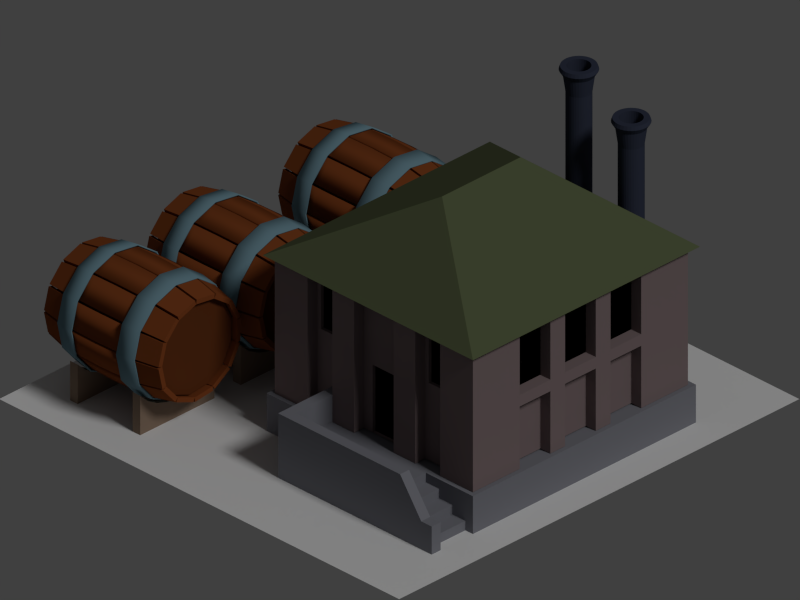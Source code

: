 # Source: distillery.blend  (saved by Blender 2.74.0; exported with 4.5.12 LTS)
import bpy
from mathutils import Matrix  # noqa: F401  (used for matrix-valued properties, if any)

bpy.ops.wm.read_factory_settings(use_empty=True)
scene = bpy.context.scene
scene.name = 'Scene'

# ---- collections
col_collection_1 = bpy.data.collections.new('Collection 1'); scene.collection.children.link(col_collection_1)

# ---- materials (node trees are filled in below, after node groups)
mat_holzbrett = bpy.data.materials.new('Holzbrett')
mat_holzbrett.alpha_threshold = 0.0
mat_holzbrett.use_transparent_shadow = False
mat_holzbrett.diffuse_color = (0.227, 0.05951, 0.01681, 1.0)
mat_holzbrett.specular_color = (0.3931, 0.127, 0.03055)
mat_holzbrett.roughness = 0.5
mat_holzbrett.specular_intensity = 0.6
mat_fasskern = bpy.data.materials.new('Fasskern')
mat_fasskern.alpha_threshold = 0.0
mat_fasskern.use_transparent_shadow = False
mat_fasskern.diffuse_color = (0.1282, 0.03538, 0.01083, 1.0)
mat_fasskern.specular_color = (0.2598, 0.08582, 0.02166)
mat_fasskern.roughness = 0.5
mat_fasskern.specular_intensity = 0.4
mat_metallring = bpy.data.materials.new('Metallring')
mat_metallring.alpha_threshold = 0.0
mat_metallring.use_transparent_shadow = False
mat_metallring.diffuse_color = (0.162, 0.2747, 0.3278, 1.0)
mat_metallring.specular_color = (0.449, 0.5452, 0.6152)
mat_metallring.roughness = 0.5
mat_fass_halterung = bpy.data.materials.new('Fass-Halterung')
mat_fass_halterung.alpha_threshold = 0.0
mat_fass_halterung.use_transparent_shadow = False
mat_fass_halterung.diffuse_color = (0.2579, 0.1834, 0.1324, 1.0)
mat_fass_halterung.roughness = 0.5
mat_fass_halterung.specular_intensity = 0.05
mat_mauer_mit_rohre_drauf = bpy.data.materials.new('Mauer mit Rohre drauf')
mat_mauer_mit_rohre_drauf.alpha_threshold = 0.0
mat_mauer_mit_rohre_drauf.use_transparent_shadow = False
mat_mauer_mit_rohre_drauf.diffuse_color = (0.1012, 0.08926, 0.07906, 1.0)
mat_mauer_mit_rohre_drauf.roughness = 0.5
mat_mauer_mit_rohre_drauf.specular_intensity = 0.4
mat_rohr = bpy.data.materials.new('Rohr')
mat_rohr.alpha_threshold = 0.0
mat_rohr.use_transparent_shadow = False
mat_rohr.diffuse_color = (0.03822, 0.0455, 0.07421, 1.0)
mat_rohr.specular_color = (0.2374, 0.328, 0.7429)
mat_rohr.roughness = 0.5
mat_rohr.specular_intensity = 0.7
mat_geb_udemauer = bpy.data.materials.new('Gebäudemauer')
mat_geb_udemauer.alpha_threshold = 0.0
mat_geb_udemauer.use_transparent_shadow = False
mat_geb_udemauer.diffuse_color = (0.2181, 0.221, 0.2506, 1.0)
mat_geb_udemauer.specular_color = (0.447, 0.447, 0.447)
mat_geb_udemauer.roughness = 0.5
mat_geb_udemauer.specular_intensity = 0.7
mat_geb_udemauer.line_color = (0.0, 0.0, 0.0, 1.0)
mat_geb_ude = bpy.data.materials.new('Gebäude')
mat_geb_ude.alpha_threshold = 0.0
mat_geb_ude.use_transparent_shadow = False
mat_geb_ude.diffuse_color = (0.2292, 0.1729, 0.1758, 1.0)
mat_geb_ude.specular_color = (0.4677, 0.4677, 0.4677)
mat_geb_ude.roughness = 0.5
mat_geb_ude.line_color = (0.0, 0.0, 0.0, 1.0)
mat_dach = bpy.data.materials.new('Dach')
mat_dach.alpha_threshold = 0.0
mat_dach.use_transparent_shadow = False
mat_dach.diffuse_color = (0.1074, 0.1284, 0.06381, 1.0)
mat_dach.specular_color = (0.1616, 0.2369, 0.1358)
mat_dach.roughness = 0.5
mat_dach.specular_intensity = 0.7
mat_darkness = bpy.data.materials.new('Darkness')
mat_darkness.alpha_threshold = 0.0
mat_darkness.use_transparent_shadow = False
mat_darkness.diffuse_color = (0.0, 0.0, 0.0, 1.0)
mat_darkness.specular_color = (0.0, 0.0, 0.0)
mat_darkness.roughness = 0.5
mat_darkness.specular_intensity = 0.0
mat_darkness.line_color = (0.0, 0.0, 0.0, 1.0)
mat_gra = bpy.data.materials.new('Graß')

# ---- material node trees

# ---- world
world_world = bpy.data.worlds.new('World'); scene.world = world_world
world_world.color = (0.05088, 0.05088, 0.05088)
world_world.use_sun_shadow = False
world_world.sun_shadow_jitter_overblur = 0.0
world_world.cycles.sampling_method = 'MANUAL'
world_world.cycles.sample_map_resolution = 256

# ---- cameras
cam_camera = bpy.data.cameras.new('Camera')
cam_camera.type = 'ORTHO'
cam_camera.clip_end = 100.0
cam_camera.lens = 35.0
cam_camera.sensor_width = 32.0
cam_camera.sensor_height = 18.0
cam_camera.ortho_scale = 2.828
cam_camera.dof.focus_distance = 0.0
cam_camera.dof.aperture_fstop = 128.0

# ---- lights
light_lamp = bpy.data.lights.new('Lamp', 'SUN')
light_lamp.transmission_factor = 0.0
light_lamp.cutoff_distance = 30.0
light_lamp.angle = 0.1993
light_lamp.energy = 1.0
light_lamp.shadow_buffer_clip_start = 1.001
light_lamp.shadow_soft_size = 0.1
light_lamp.shadow_cascade_max_distance = 1000.0
light_lamp.cycles.use_multiple_importance_sampling = False

# ---- meshes
me_fass = bpy.data.meshes.new('Fass')
me_fass.from_pydata([(0.9569, -0.1188, 1.161), (0.7904, 0.5556, -0.02441), (0.132, 0.7767, 1.161), (1.135, -0.07114, -0.02441), (-1.618, -0.4824, -1.21), (0.6548, 0.4306, 1.161), (-1.803, -0.486, -0.02441), (-0.5176, 1.023, -0.02441), (-0.4918, 0.8401, 1.161), (0.194, 0.9504, -0.02441), (-1.48, 0.1291, -1.21), (-1.074, 0.6064, -1.21), (-1.074, 0.6064, 1.161), (-1.181, 0.7561, -0.02441), (-1.48, 0.1291, 1.161), (-1.618, -0.4824, 1.161), (-1.645, 0.2117, -0.02441), (-0.5404, 0.9611, -1.329), (-0.5404, 0.9611, 1.28), (-0.5607, 1.096, 0.8451), (-0.567, 1.149, 0.4103), (-0.5677, 1.165, -0.02441), (-0.567, 1.149, -0.4591), (-0.5607, 1.096, -0.8939), (-1.122, 0.7275, -1.329), (-1.122, 0.7275, 1.28), (-1.201, 0.8389, 0.8451), (-1.233, 0.8813, 0.4103), (-1.243, 0.8933, -0.02441), (-1.233, 0.8813, -0.4591), (-1.201, 0.8389, -0.8939), (-0.4918, 0.8401, -1.329), (-0.4918, 0.8401, 1.28), (-0.5412, 0.9632, 0.8451), (-0.5603, 1.011, 0.4103), (-0.566, 1.025, -0.02441), (-0.5603, 1.011, -0.4591), (-0.5412, 0.9632, -0.8939), (-1.074, 0.6064, -1.329), (-1.074, 0.6064, 1.28), (-1.123, 0.7295, 0.8451), (-1.142, 0.7771, 0.4103), (-1.148, 0.7911, -0.02441), (-1.142, 0.7771, -0.4591), (-1.123, 0.7295, -0.8939), (-1.581, 0.2152, -0.8939), (-1.62, 0.2484, -0.4591), (-1.632, 0.2582, -0.02441), (-1.62, 0.2484, 0.4103), (-1.581, 0.2152, 0.8451), (-1.48, 0.1291, 1.28), (-1.48, 0.1291, -1.329), (-1.175, 0.6925, -0.8939), (-1.214, 0.7257, -0.4591), (-1.225, 0.7355, -0.02441), (-1.214, 0.7257, 0.4103), (-1.175, 0.6925, 0.8451), (-1.074, 0.6064, 1.28), (-1.074, 0.6064, -1.329), (-1.701, 0.2759, -0.8939), (-1.749, 0.2986, -0.4591), (-1.764, 0.3043, -0.02441), (-1.749, 0.2986, 0.4103), (-1.701, 0.2759, 0.8451), (-1.579, 0.2137, 1.28), (-1.579, 0.2137, -1.329), (-1.254, 0.8009, -0.8939), (-1.284, 0.8446, -0.4591), (-1.292, 0.8585, -0.02441), (-1.284, 0.8446, 0.4103), (-1.254, 0.8009, 0.8451), (-1.173, 0.691, 1.28), (-1.173, 0.691, -1.329), (-1.607, 0.1579, -1.329), (-1.607, 0.1579, 1.28), (-1.73, 0.2177, 0.8451), (-1.777, 0.2424, 0.4103), (-1.79, 0.251, -0.02441), (-1.777, 0.2424, -0.4591), (-1.73, 0.2177, -0.8939), (-1.745, -0.4537, -1.329), (-1.745, -0.4537, 1.28), (-1.882, -0.455, 0.8451), (-1.935, -0.4572, 0.4103), (-1.951, -0.4591, -0.02441), (-1.935, -0.4572, -0.4591), (-1.882, -0.455, -0.8939), (-1.48, 0.1291, -1.329), (-1.48, 0.1291, 1.28), (-1.61, 0.1584, 0.8451), (-1.659, 0.1697, 0.4103), (-1.674, 0.173, -0.02441), (-1.659, 0.1697, -0.4591), (-1.61, 0.1584, -0.8939), (-1.618, -0.4824, -1.329), (-1.618, -0.4824, 1.28), (-1.748, -0.4532, 0.8451), (-1.798, -0.4419, 0.4103), (-1.812, -0.4386, -0.02441), (-1.798, -0.4419, -0.4591), (-1.748, -0.4532, -0.8939), (-1.585, -1.122, -0.8939), (-1.634, -1.136, -0.4591), (-1.649, -1.14, -0.02441), (-1.634, -1.136, 0.4103), (-1.585, -1.122, 0.8451), (-1.456, -1.088, 1.28), (-1.456, -1.088, -1.329), (-1.746, -0.5167, -0.8939), (-1.796, -0.5299, -0.4591), (-1.811, -0.5338, -0.02441), (-1.796, -0.5299, 0.4103), (-1.746, -0.5167, 0.8451), (-1.618, -0.4824, 1.28), (-1.618, -0.4824, -1.329), (-1.702, -1.186, -0.8939), (-1.748, -1.213, -0.4591), (-1.762, -1.222, -0.02441), (-1.748, -1.213, 0.4103), (-1.702, -1.186, 0.8451), (-1.582, -1.122, 1.28), (-1.582, -1.122, -1.329), (-1.881, -0.52, -0.8939), (-1.934, -0.5199, -0.4591), (-1.95, -0.5186, -0.02441), (-1.934, -0.5199, 0.4103), (-1.881, -0.52, 0.8451), (-1.744, -0.5161, 1.28), (-1.744, -0.5161, -1.329), (-1.129, -1.639, -0.8939), (-1.167, -1.674, -0.4591), (-1.178, -1.684, -0.02441), (-1.167, -1.674, 0.4103), (-1.129, -1.639, 0.8451), (-1.032, -1.549, 1.28), (-1.032, -1.549, -1.329), (-1.554, -1.178, -0.8939), (-1.592, -1.213, -0.4591), (-1.603, -1.223, -0.02441), (-1.592, -1.213, 0.4103), (-1.554, -1.178, 0.8451), (-1.456, -1.088, 1.28), (-1.456, -1.088, -1.329), (-1.204, -1.751, -0.8939), (-1.232, -1.795, -0.4591), (-1.24, -1.81, -0.02441), (-1.232, -1.795, 0.4103), (-1.204, -1.751, 0.8451), (-1.128, -1.638, 1.28), (-1.128, -1.638, -1.329), (-1.671, -1.243, -0.8939), (-1.718, -1.268, -0.4591), (-1.733, -1.274, -0.02441), (-1.718, -1.268, 0.4103), (-1.671, -1.243, 0.8451), (-1.552, -1.176, 1.28), (-1.552, -1.176, -1.329), (-0.4918, 0.8401, -1.21), (0.9691, -0.7456, 1.161), (0.1796, -1.672, 1.161), (-1.618, -1.177, -0.02441), (0.6548, 0.4306, -1.21), (0.6886, -1.306, 1.161), (-1.133, -1.703, -0.02441), (-0.4412, -1.76, 1.161), (-0.4598, -1.944, -0.02441), (-1.032, -1.549, 1.161), (0.2484, -1.844, -0.02441), (0.132, 0.7767, -1.21), (0.9569, -0.1188, -1.21), (1.149, -0.7862, -0.02441), (-1.456, -1.088, 1.161), (0.9691, -0.7456, -1.21), (0.1796, -1.672, -1.21), (0.6886, -1.306, -1.21), (-0.4412, -1.76, -1.21), (0.829, -1.426, -0.02441), (-1.032, -1.549, -1.21), (-1.456, -1.088, -1.21), (0.2558, -1.778, -1.329), (0.2558, -1.778, 1.28), (0.3078, -1.904, 0.8451), (0.3266, -1.954, 0.4103), (0.331, -1.969, -0.02441), (0.3266, -1.954, -0.4591), (0.3078, -1.904, -0.8939), (0.7648, -1.412, -1.329), (0.7648, -1.412, 1.28), (0.8677, -1.502, 0.8451), (0.9088, -1.535, 0.4103), (0.922, -1.544, -0.02441), (0.9088, -1.535, -0.4591), (0.8677, -1.502, -0.8939), (0.1796, -1.672, -1.329), (0.1796, -1.672, 1.28), (0.2571, -1.78, 0.8451), (0.287, -1.822, 0.4103), (0.2959, -1.834, -0.02441), (0.287, -1.822, -0.4591), (0.2571, -1.78, -0.8939), (0.6886, -1.306, -1.329), (0.6886, -1.306, 1.28), (0.7661, -1.414, 0.8451), (0.796, -1.456, 0.4103), (0.8048, -1.468, -0.02441), (0.796, -1.456, -0.4591), (0.7661, -1.414, -0.8939), (-0.4229, -1.889, -1.329), (-0.4229, -1.889, 1.28), (-0.4354, -2.025, 0.8451), (-0.4419, -2.078, 0.4103), (-0.4451, -2.093, -0.02441), (-0.4419, -2.078, -0.4591), (-0.4354, -2.025, -0.8939), (0.1979, -1.802, -1.329), (0.1979, -1.802, 1.28), (0.2475, -1.929, 0.8451), (0.2683, -1.977, 0.4103), (0.2758, -1.992, -0.02441), (0.2683, -1.977, -0.4591), (0.2475, -1.929, -0.8939), (-0.4412, -1.76, -1.329), (-0.4412, -1.76, 1.28), (-0.4226, -1.891, 0.8451), (-0.4154, -1.942, 0.4103), (-0.4133, -1.957, -0.02441), (-0.4154, -1.942, -0.4591), (-0.4226, -1.891, -0.8939), (0.1797, -1.672, -1.329), (0.1797, -1.672, 1.28), (0.1982, -1.804, 0.8451), (0.2054, -1.855, 0.4103), (0.2075, -1.869, -0.02441), (0.2054, -1.855, -0.4591), (0.1982, -1.804, -0.8939), (-0.4858, -1.885, -0.8939), (-0.503, -1.933, -0.4591), (-0.5081, -1.948, -0.02441), (-0.503, -1.933, 0.4103), (-0.4858, -1.885, 0.8451), (-0.4411, -1.76, 1.28), (-0.4411, -1.76, -1.329), (-1.076, -1.674, -0.8939), (-1.093, -1.722, -0.4591), (-1.099, -1.737, -0.02441), (-1.093, -1.722, 0.4103), (-1.076, -1.674, 0.8451), (-1.032, -1.549, 1.28), (-1.032, -1.549, -1.329), (-0.5001, -2.018, -0.8939), (-0.5043, -2.071, -0.4591), (-0.5044, -2.087, -0.02441), (-0.5043, -2.071, 0.4103), (-0.5001, -2.018, 0.8451), (-0.485, -1.883, 1.28), (-0.485, -1.883, -1.329), (-1.15, -1.786, -0.8939), (-1.18, -1.83, -0.4591), (-1.19, -1.842, -0.02441), (-1.18, -1.83, 0.4103), (-1.15, -1.786, 0.8451), (-1.075, -1.672, 1.28), (-1.075, -1.672, -1.329), (1.088, -0.8049, -0.8939), (1.134, -0.8278, -0.4591), (1.147, -0.8346, -0.02441), (1.134, -0.8278, 0.4103), (1.088, -0.8049, 0.8451), (0.9691, -0.7456, 1.28), (0.9691, -0.7456, -1.329), (0.8072, -1.366, -0.8939), (0.8531, -1.389, -0.4591), (0.8666, -1.395, -0.02441), (0.8531, -1.389, 0.4103), (0.8072, -1.366, 0.8451), (0.6886, -1.306, 1.28), (0.6886, -1.306, -1.329), (1.218, -0.8352, -0.8939), (1.27, -0.8458, -0.4591), (1.286, -0.8478, -0.02441), (1.27, -0.8458, 0.4103), (1.218, -0.8352, 0.8451), (1.086, -0.8039, 1.28), (1.086, -0.8039, -1.329), (0.9099, -1.452, -0.8939), (0.9495, -1.487, -0.4591), (0.9606, -1.499, -0.02441), (0.9495, -1.487, 0.4103), (0.9099, -1.452, 0.8451), (0.8052, -1.365, 1.28), (0.8052, -1.365, -1.329), (1.099, -0.743, -1.329), (1.099, -0.743, 1.28), (1.233, -0.7718, 0.8451), (1.284, -0.7846, 0.4103), (1.299, -0.7897, -0.02441), (1.284, -0.7846, -0.4591), (1.233, -0.7718, -0.8939), (1.087, -0.1162, -1.329), (1.087, -0.1162, 1.28), (1.219, -0.08226, 0.8451), (1.27, -0.06747, 0.4103), (1.285, -0.0618, -0.02441), (1.27, -0.06747, -0.4591), (1.219, -0.08226, -0.8939), (0.9691, -0.7456, -1.329), (0.9691, -0.7456, 1.28), (1.102, -0.743, 0.8451), (1.153, -0.742, 0.4103), (1.168, -0.7417, -0.02441), (1.153, -0.742, -0.4591), (1.102, -0.743, -0.8939), (0.9569, -0.1187, -1.329), (0.9569, -0.1187, 1.28), (1.09, -0.1161, 0.8451), (1.141, -0.1151, 0.4103), (1.156, -0.1148, -0.02441), (1.141, -0.1151, -0.4591), (1.09, -0.1161, -0.8939), (0.771, 0.4946, -0.8939), (0.8159, 0.5193, -0.4591), (0.8292, 0.5265, -0.02441), (0.8159, 0.5193, 0.4103), (0.771, 0.4946, 0.8451), (0.6548, 0.4306, 1.28), (0.6548, 0.4306, -1.329), (1.073, -0.05481, -0.8939), (1.118, -0.03012, -0.4591), (1.131, -0.02283, -0.02441), (1.118, -0.03012, 0.4103), (1.073, -0.05481, 0.8451), (0.9569, -0.1187, 1.28), (0.9569, -0.1187, -1.329), (0.8702, 0.5849, -0.8939), (0.9084, 0.6217, -0.4591), (0.9191, 0.6337, -0.02441), (0.9084, 0.6217, 0.4103), (0.8702, 0.5849, 0.8451), (0.7691, 0.4935, 1.28), (0.7691, 0.4935, -1.329), (1.203, -0.01943, -0.8939), (1.254, -0.006832, -0.4591), (1.27, -0.004256, -0.02441), (1.254, -0.006832, 0.4103), (1.203, -0.01943, 0.8451), (1.071, -0.05589, 1.28), (1.071, -0.05589, -1.329), (0.2052, 0.8873, -0.8939), (0.2335, 0.93, -0.4591), (0.2418, 0.9426, -0.02441), (0.2335, 0.93, 0.4103), (0.2052, 0.8873, 0.8451), (0.132, 0.7767, 1.28), (0.132, 0.7767, -1.329), (0.728, 0.5413, -0.8939), (0.7563, 0.584, -0.4591), (0.7646, 0.5966, -0.02441), (0.7563, 0.584, 0.4103), (0.728, 0.5413, 0.8451), (0.6548, 0.4306, 1.28), (0.6548, 0.4306, -1.329), (0.251, 1.013, -0.8939), (0.2678, 1.064, -0.4591), (0.2717, 1.079, -0.02441), (0.2678, 1.064, 0.4103), (0.251, 1.013, 0.8451), (0.2039, 0.8854, 1.28), (0.2039, 0.8854, -1.329), (0.8261, 0.6327, -0.8939), (0.8659, 0.6678, -0.4591), (0.8787, 0.6775, -0.02441), (0.8659, 0.6678, 0.4103), (0.8261, 0.6327, 0.8451), (0.7268, 0.5394, 1.28), (0.7268, 0.5394, -1.329), (-0.5504, 1.098, -0.8889), (0.2382, 1.135, 0.4864), (-1.249, 0.8153, -0.8898), (0.9151, 0.69, 0.4856), (-1.736, 0.2403, -0.8906), (1.307, -0.01892, 0.4852), (-1.9, -0.4952, -0.891), (1.325, -0.829, 0.4854), (-1.704, -1.223, -0.8909), (0.9649, -1.555, 0.486), (-1.191, -1.776, -0.8903), (0.3084, -2.03, 0.487), (-0.481, -2.027, -0.8895), (-0.4935, -2.145, 0.4881), (0.2649, -1.92, -0.8885), (-1.257, -1.875, 0.489), (0.8754, -1.478, -0.8876), (-1.808, -1.28, 0.4896), (1.211, -0.803, -0.887), (-2.019, -0.498, 0.4897), (1.194, -0.04965, -0.8868), (-1.843, 0.2928, 0.4893), (0.8291, 0.6097, -0.8872), (-1.319, 0.9111, 0.4885), (0.1995, 1.024, -0.8879), (-0.5681, 1.215, 0.4874), (-0.5621, 1.173, -0.5332), (0.213, 1.062, 0.8491), (-1.294, 0.8768, -0.5342), (0.8587, 0.6371, 0.8483), (-1.805, 0.274, -0.535), (1.233, -0.03911, 0.848), (-1.977, -0.497, -0.5354), (1.25, -0.8118, 0.8481), (-1.771, -1.26, -0.5353), (0.9062, -1.504, 0.8487), (-1.234, -1.839, -0.5347), (0.28, -1.957, 0.8497), (-0.4894, -2.103, -0.5338), (-0.485, -2.067, 0.8507), (0.2926, -1.99, -0.5328), (-1.214, -1.809, 0.8516), (0.9326, -1.527, -0.5318), (-1.739, -1.242, 0.8521), (1.284, -0.8198, -0.5312), (-1.94, -0.4961, 0.8522), (1.267, -0.02995, -0.531), (-1.772, 0.2583, 0.8519), (0.884, 0.6612, -0.5314), (-1.273, 0.848, 0.8511), (0.2241, 1.095, -0.5322), (-0.5561, 1.138, 0.8501), (-0.5561, 1.138, -0.8958), (0.2241, 1.095, 0.4864), (-1.273, 0.848, -0.8968), (0.884, 0.6612, 0.4856), (-1.772, 0.2583, -0.8976), (1.267, -0.02995, 0.4853), (-1.94, -0.4961, -0.898), (1.284, -0.8198, 0.4854), (-1.739, -1.242, -0.8979), (0.9326, -1.527, 0.486), (-1.214, -1.809, -0.8973), (0.2926, -1.99, 0.487), (-0.485, -2.067, -0.8964), (-0.4894, -2.103, 0.488), (0.28, -1.957, -0.8954), (-1.234, -1.839, 0.489), (0.9062, -1.504, -0.8945), (-1.771, -1.26, 0.4895), (1.25, -0.8118, -0.8939), (-1.977, -0.497, 0.4896), (1.233, -0.03911, -0.8937), (-1.805, 0.274, 0.4892), (0.8587, 0.6371, -0.8941), (-1.294, 0.8768, 0.4884), (0.213, 1.062, -0.8948), (-0.5621, 1.173, 0.4874), (-0.5681, 1.215, -0.5332), (0.1995, 1.024, 0.8421), (-1.319, 0.9111, -0.5342), (0.8291, 0.6097, 0.8414), (-1.843, 0.2928, -0.535), (1.194, -0.04965, 0.8411), (-2.019, -0.498, -0.5355), (1.211, -0.803, 0.8412), (-1.808, -1.28, -0.5354), (0.8754, -1.478, 0.8418), (-1.257, -1.875, -0.5348), (0.2649, -1.92, 0.8427), (-0.4935, -2.145, -0.5338), (-0.481, -2.027, 0.8437), (0.3084, -2.03, -0.5327), (-1.191, -1.776, 0.8446), (0.9649, -1.555, -0.5318), (-1.704, -1.223, 0.8451), (1.325, -0.829, -0.5311), (-1.9, -0.4952, 0.8452), (1.307, -0.01892, -0.531), (-1.736, 0.2403, 0.8448), (0.9151, 0.69, -0.5313), (-1.249, 0.8153, 0.8441), (0.2382, 1.135, -0.5321), (-0.5504, 1.098, 0.8431), (0.1415, 0.9145, -1.329), (0.1415, 0.9145, 1.28), (0.1861, 1.043, 0.8451), (0.205, 1.093, 0.4103), (0.2119, 1.107, -0.02441), (0.205, 1.093, -0.4591), (0.1861, 1.043, -0.8939), (-0.4823, 0.9779, -1.329), (-0.4823, 0.9779, 1.28), (-0.5001, 1.113, 0.8451), (-0.5086, 1.165, 0.4103), (-0.5124, 1.181, -0.02441), (-0.5086, 1.165, -0.4591), (-0.5001, 1.113, -0.8939), (0.1283, 0.7848, -1.329), (0.1283, 0.7848, 1.28), (0.1417, 0.9167, 0.8451), (0.1469, 0.9677, 0.4103), (0.1484, 0.9828, -0.02441), (0.1469, 0.9677, -0.4591), (0.1417, 0.9167, -0.8939), (-0.4955, 0.8482, -1.329), (-0.4955, 0.8482, 1.28), (-0.4821, 0.9802, 0.8451), (-0.4769, 1.031, 0.4103), (-0.4754, 1.046, -0.02441), (-0.4769, 1.031, -0.4591), (-0.4821, 0.9802, -0.8939), (0.02824, 1.208, 0.6027), (0.3692, 1.098, 0.6027), (0.6835, 0.9211, 0.6027), (0.959, 0.6536, 0.6027), (-1.612, 1.769, 0.7752), (0.959, 1.769, 0.7752), (0.959, 1.769, -0.6484), (-1.612, 1.769, -0.6484), (0.959, 0.6536, -0.8209), (0.6835, 0.9211, -0.8209), (0.3692, 1.098, -0.8209), (0.02824, 1.208, -0.8209), (-0.3264, 1.244, -0.8209), (-0.681, 1.208, -0.8209), (-1.022, 1.098, -0.8209), (-1.336, 0.9211, -0.8209), (-1.612, 0.6536, -0.8209), (-1.612, 0.6536, -0.6484), (-1.336, 0.9211, -0.6484), (-1.022, 1.098, -0.6484), (-0.681, 1.208, -0.6484), (-0.3264, 1.244, -0.6484), (0.02824, 1.208, -0.6484), (0.3692, 1.098, -0.6484), (0.6835, 0.9211, -0.6484), (0.959, 0.6536, -0.6484), (-1.612, 1.769, -0.8209), (0.959, 1.769, -0.8209), (-0.3264, 1.244, 0.6027), (-0.681, 1.208, 0.6027), (-1.022, 1.098, 0.6027), (-1.336, 0.9211, 0.6027), (-1.612, 0.6536, 0.6027), (-1.612, 0.6536, 0.7752), (-1.336, 0.9211, 0.7752), (-1.022, 1.098, 0.7752), (-0.681, 1.208, 0.7752), (-0.3264, 1.244, 0.7752), (0.02824, 1.208, 0.7752), (0.3692, 1.098, 0.7752), (0.6835, 0.9211, 0.7752), (0.959, 0.6536, 0.7752), (-1.612, 1.769, 0.6027), (0.959, 1.769, 0.6027)], [], [(22, 29, 30, 23), (20, 27, 28, 21), (18, 25, 26, 19), (35, 36, 43, 42), (33, 34, 41, 40), (37, 31, 38, 44), (21, 28, 29, 22), (19, 26, 27, 20), (23, 30, 24, 17), (36, 37, 44, 43), (34, 35, 42, 41), (32, 33, 40, 39), (53, 52, 45, 46), (55, 54, 47, 48), (57, 56, 49, 50), (63, 64, 50, 49), (68, 67, 53, 54), (71, 70, 56, 57), (59, 60, 46, 45), (60, 61, 47, 46), (61, 62, 48, 47), (62, 63, 49, 48), (70, 69, 55, 56), (67, 66, 52, 53), (54, 53, 46, 47), (56, 55, 48, 49), (52, 58, 51, 45), (65, 59, 45, 51), (69, 68, 54, 55), (66, 72, 58, 52), (64, 71, 57, 50), (72, 65, 51, 58), (78, 85, 86, 79), (76, 83, 84, 77), (74, 81, 82, 75), (91, 92, 99, 98), (89, 90, 97, 96), (93, 87, 94, 100), (77, 84, 85, 78), (75, 82, 83, 76), (79, 86, 80, 73), (92, 93, 100, 99), (90, 91, 98, 97), (88, 89, 96, 95), (109, 108, 101, 102), (111, 110, 103, 104), (113, 112, 105, 106), (119, 120, 106, 105), (124, 123, 109, 110), (127, 126, 112, 113), (115, 116, 102, 101), (116, 117, 103, 102), (117, 118, 104, 103), (118, 119, 105, 104), (126, 125, 111, 112), (123, 122, 108, 109), (110, 109, 102, 103), (112, 111, 104, 105), (108, 114, 107, 101), (121, 115, 101, 107), (125, 124, 110, 111), (122, 128, 114, 108), (120, 127, 113, 106), (128, 121, 107, 114), (137, 136, 129, 130), (139, 138, 131, 132), (141, 140, 133, 134), (147, 148, 134, 133), (152, 151, 137, 138), (155, 154, 140, 141), (143, 144, 130, 129), (144, 145, 131, 130), (145, 146, 132, 131), (146, 147, 133, 132), (154, 153, 139, 140), (151, 150, 136, 137), (138, 137, 130, 131), (140, 139, 132, 133), (136, 142, 135, 129), (149, 143, 129, 135), (153, 152, 138, 139), (150, 156, 142, 136), (148, 155, 141, 134), (156, 149, 135, 142), (159, 167, 176, 162), (176, 167, 173, 174), (170, 176, 174, 172), (3, 170, 172, 169), (1, 3, 169, 161), (9, 1, 161, 168), (7, 9, 168, 157), (13, 7, 157, 11), (16, 13, 11, 10), (10, 4, 6, 16), (178, 160, 6, 4), (163, 160, 178, 177), (171, 160, 163, 166), (165, 163, 177, 175), (167, 165, 175, 173), (164, 165, 167, 159), (166, 163, 165, 164), (170, 158, 162, 176), (3, 0, 158, 170), (0, 3, 1, 5), (5, 1, 9, 2), (7, 8, 2, 9), (8, 7, 13, 12), (14, 12, 13, 16), (6, 15, 14, 16), (171, 15, 6, 160), (164, 159, 162, 158, 0, 5, 2, 8, 12, 14, 15, 171, 166), (175, 177, 178, 4, 10, 11, 157, 168, 161, 169, 172, 174, 173), (184, 191, 192, 185), (182, 189, 190, 183), (180, 187, 188, 181), (197, 198, 205, 204), (195, 196, 203, 202), (199, 193, 200, 206), (183, 190, 191, 184), (181, 188, 189, 182), (185, 192, 186, 179), (198, 199, 206, 205), (196, 197, 204, 203), (194, 195, 202, 201), (212, 219, 220, 213), (210, 217, 218, 211), (208, 215, 216, 209), (225, 226, 233, 232), (223, 224, 231, 230), (227, 221, 228, 234), (211, 218, 219, 212), (209, 216, 217, 210), (213, 220, 214, 207), (226, 227, 234, 233), (224, 225, 232, 231), (222, 223, 230, 229), (243, 242, 235, 236), (247, 246, 239, 240), (258, 257, 243, 244), (257, 256, 242, 243), (249, 250, 236, 235), (250, 251, 237, 236), (251, 252, 238, 237), (252, 253, 239, 238), (242, 248, 241, 235), (259, 258, 244, 245), (260, 259, 245, 246), (262, 255, 241, 248), (245, 244, 237, 238), (253, 254, 240, 239), (261, 260, 246, 247), (254, 261, 247, 240), (244, 243, 236, 237), (246, 245, 238, 239), (255, 249, 235, 241), (256, 262, 248, 242), (271, 270, 263, 264), (273, 272, 265, 266), (275, 274, 267, 268), (281, 282, 268, 267), (286, 285, 271, 272), (289, 288, 274, 275), (277, 278, 264, 263), (278, 279, 265, 264), (279, 280, 266, 265), (280, 281, 267, 266), (288, 287, 273, 274), (285, 284, 270, 271), (272, 271, 264, 265), (274, 273, 266, 267), (270, 276, 269, 263), (283, 277, 263, 269), (287, 286, 272, 273), (284, 290, 276, 270), (282, 289, 275, 268), (290, 283, 269, 276), (296, 303, 304, 297), (294, 301, 302, 295), (292, 299, 300, 293), (309, 310, 317, 316), (307, 308, 315, 314), (311, 305, 312, 318), (295, 302, 303, 296), (293, 300, 301, 294), (297, 304, 298, 291), (310, 311, 318, 317), (308, 309, 316, 315), (306, 307, 314, 313), (327, 326, 319, 320), (329, 328, 321, 322), (331, 330, 323, 324), (337, 338, 324, 323), (342, 341, 327, 328), (345, 344, 330, 331), (333, 334, 320, 319), (334, 335, 321, 320), (335, 336, 322, 321), (336, 337, 323, 322), (344, 343, 329, 330), (341, 340, 326, 327), (22, 23, 37, 36), (19, 20, 34, 33), (328, 327, 320, 321), (330, 329, 322, 323), (326, 332, 325, 319), (339, 333, 319, 325), (343, 342, 328, 329), (340, 346, 332, 326), (18, 19, 33, 32), (21, 22, 36, 35), (26, 25, 39, 40), (17, 24, 38, 31), (23, 17, 31, 37), (20, 21, 35, 34), (338, 345, 331, 324), (346, 339, 325, 332), (24, 30, 44, 38), (30, 29, 43, 44), (29, 28, 42, 43), (28, 27, 41, 42), (27, 26, 40, 41), (25, 18, 32, 39), (355, 354, 347, 348), (357, 356, 349, 350), (359, 358, 351, 352), (365, 366, 352, 351), (370, 369, 355, 356), (373, 372, 358, 359), (361, 362, 348, 347), (362, 363, 349, 348), (363, 364, 350, 349), (364, 365, 351, 350), (372, 371, 357, 358), (369, 368, 354, 355), (356, 355, 348, 349), (358, 357, 350, 351), (354, 360, 353, 347), (367, 361, 347, 353), (371, 370, 356, 357), (368, 374, 360, 354), (366, 373, 359, 352), (374, 367, 353, 360), (378, 380, 406, 404), (388, 390, 416, 414), (398, 400, 426, 424), (376, 378, 404, 402), (386, 388, 414, 412), (396, 398, 424, 422), (384, 386, 412, 410), (394, 396, 422, 420), (382, 384, 410, 408), (392, 394, 420, 418), (380, 382, 408, 406), (390, 392, 418, 416), (453, 477, 451, 427), (452, 478, 454, 428), (473, 475, 423, 421), (431, 429, 377, 379), (445, 443, 391, 393), (439, 437, 385, 387), (459, 461, 409, 407), (447, 445, 393, 395), (467, 469, 417, 415), (453, 455, 403, 401), (475, 477, 425, 423), (461, 463, 411, 409), (433, 431, 379, 381), (456, 458, 432, 430), (440, 466, 468, 442), (476, 478, 452, 450), (454, 456, 430, 428), (438, 464, 466, 440), (474, 476, 450, 448), (436, 462, 464, 438), (472, 474, 448, 446), (434, 460, 462, 436), (470, 472, 446, 444), (432, 458, 460, 434), (468, 470, 444, 442), (477, 453, 401, 425), (386, 438, 440, 388), (449, 447, 395, 397), (427, 451, 399, 375), (469, 471, 419, 417), (435, 433, 381, 383), (441, 439, 387, 389), (455, 457, 405, 403), (443, 441, 389, 391), (463, 465, 413, 411), (437, 435, 383, 385), (459, 407, 405, 457), (451, 449, 397, 399), (471, 473, 421, 419), (424, 426, 478, 476), (402, 404, 456, 454), (382, 380, 432, 434), (416, 418, 470, 468), (394, 446, 448, 396), (410, 412, 464, 462), (390, 388, 440, 442), (418, 420, 472, 470), (467, 415, 413, 465), (385, 383, 409, 411), (421, 395, 393, 419), (398, 396, 448, 450), (426, 402, 454, 478), (381, 379, 405, 407), (417, 391, 389, 415), (404, 406, 458, 456), (384, 382, 434, 436), (376, 400, 452, 428), (379, 377, 403, 405), (415, 389, 387, 413), (412, 414, 466, 464), (392, 390, 442, 444), (420, 422, 474, 472), (377, 375, 401, 403), (413, 387, 385, 411), (400, 398, 450, 452), (378, 376, 428, 430), (401, 375, 399, 425), (406, 408, 460, 458), (463, 461, 435, 437), (386, 384, 436, 438), (414, 416, 468, 466), (473, 471, 445, 447), (461, 459, 433, 435), (471, 469, 443, 445), (394, 392, 444, 446), (422, 424, 476, 474), (459, 457, 431, 433), (469, 467, 441, 443), (380, 378, 430, 432), (397, 395, 421, 423), (408, 410, 462, 460), (457, 455, 429, 431), (467, 465, 439, 441), (475, 473, 447, 449), (477, 475, 449, 451), (429, 427, 375, 377), (399, 397, 423, 425), (455, 453, 427, 429), (383, 381, 407, 409), (419, 393, 391, 417), (465, 463, 437, 439), (400, 376, 402, 426), (341, 334, 333, 340), (342, 335, 334, 341), (343, 336, 335, 342), (344, 337, 336, 343), (345, 338, 337, 344), (340, 333, 339, 346), (67, 60, 59, 66), (68, 61, 60, 67), (69, 62, 61, 68), (70, 63, 62, 69), (71, 64, 63, 70), (66, 59, 65, 72), (81, 74, 88, 95), (83, 82, 96, 97), (84, 83, 97, 98), (85, 84, 98, 99), (86, 85, 99, 100), (80, 86, 100, 94), (76, 77, 91, 90), (79, 73, 87, 93), (73, 80, 94, 87), (82, 81, 95, 96), (77, 78, 92, 91), (74, 75, 89, 88), (75, 76, 90, 89), (78, 79, 93, 92), (123, 116, 115, 122), (124, 117, 116, 123), (125, 118, 117, 124), (126, 119, 118, 125), (127, 120, 119, 126), (122, 115, 121, 128), (151, 144, 143, 150), (152, 145, 144, 151), (153, 146, 145, 152), (154, 147, 146, 153), (155, 148, 147, 154), (150, 143, 149, 156), (187, 180, 194, 201), (189, 188, 202, 203), (190, 189, 203, 204), (191, 190, 204, 205), (192, 191, 205, 206), (186, 192, 206, 200), (182, 183, 197, 196), (185, 179, 193, 199), (179, 186, 200, 193), (188, 187, 201, 202), (183, 184, 198, 197), (180, 181, 195, 194), (181, 182, 196, 195), (184, 185, 199, 198), (215, 208, 222, 229), (217, 216, 230, 231), (218, 217, 231, 232), (219, 218, 232, 233), (220, 219, 233, 234), (214, 220, 234, 228), (210, 211, 225, 224), (213, 207, 221, 227), (207, 214, 228, 221), (216, 215, 229, 230), (211, 212, 226, 225), (208, 209, 223, 222), (209, 210, 224, 223), (212, 213, 227, 226), (258, 251, 250, 257), (260, 253, 252, 259), (256, 249, 255, 262), (257, 250, 249, 256), (259, 252, 251, 258), (261, 254, 253, 260), (285, 278, 277, 284), (286, 279, 278, 285), (287, 280, 279, 286), (288, 281, 280, 287), (289, 282, 281, 288), (284, 277, 283, 290), (299, 292, 306, 313), (301, 300, 314, 315), (302, 301, 315, 316), (303, 302, 316, 317), (304, 303, 317, 318), (298, 304, 318, 312), (294, 295, 309, 308), (297, 291, 305, 311), (291, 298, 312, 305), (300, 299, 313, 314), (295, 296, 310, 309), (292, 293, 307, 306), (293, 294, 308, 307), (296, 297, 311, 310), (369, 362, 361, 368), (370, 363, 362, 369), (371, 364, 363, 370), (372, 365, 364, 371), (373, 366, 365, 372), (368, 361, 367, 374), (485, 479, 493, 499), (485, 492, 486, 479), (498, 499, 506, 505), (499, 493, 500, 506), (479, 486, 500, 493), (494, 495, 502, 501), (495, 496, 503, 502), (481, 488, 489, 482), (483, 484, 498, 497), (482, 483, 497, 496), (492, 491, 505, 506), (486, 492, 506, 500), (490, 489, 503, 504), (482, 489, 490, 483), (480, 487, 488, 481), (483, 490, 491, 484), (484, 491, 492, 485), (496, 497, 504, 503), (489, 488, 502, 503), (497, 498, 505, 504), (488, 487, 501, 502), (487, 480, 494, 501), (480, 481, 495, 494), (484, 485, 499, 498), (491, 490, 504, 505), (481, 482, 496, 495), (516, 517, 518, 519, 520, 521, 522, 523, 533, 534, 515), (531, 532, 513, 514, 524, 525, 526, 527, 528, 529, 530), (534, 513, 532, 515), (523, 524, 514, 533), (533, 514, 513, 534), (522, 523, 524, 525), (521, 522, 525, 526), (520, 521, 526, 527), (519, 520, 527, 528), (518, 519, 528, 529), (517, 518, 529, 530), (516, 517, 530, 531), (515, 516, 531, 532), (509, 508, 507, 535, 536, 537, 538, 539, 549, 550, 510), (547, 548, 512, 511, 540, 541, 542, 543, 544, 545, 546), (550, 512, 548, 510), (539, 540, 511, 549), (549, 511, 512, 550), (538, 539, 540, 541), (537, 538, 541, 542), (536, 537, 542, 543), (535, 536, 543, 544), (507, 535, 544, 545), (508, 507, 545, 546), (509, 508, 546, 547), (510, 509, 547, 548)])
me_fass.polygons.foreach_set('use_smooth', [1, 1, 0, 1, 1, 0, 1, 1, 0, 1, 1, 0, 1, 1, 0, 0, 1, 0, 1, 1, 1, 1, 1, 1, 1, 1, 0, 0, 1, 0, 0, 0, 1, 1, 0, 1, 1, 0, 1, 1, 0, 1, 1, 0, 1, 1, 0, 0, 1, 0, 1, 1, 1, 1, 1, 1, 1, 1, 0, 0, 1, 0, 0, 0, 1, 1, 0, 0, 1, 0, 1, 1, 1, 1, 1, 1, 1, 1, 0, 0, 1, 0, 0, 0, 0, 0, 0, 0, 0, 0, 0, 0, 0, 0, 0, 0, 0, 0, 0, 0, 0, 0, 0, 0, 0, 0, 0, 0, 0, 0, 0, 0, 1, 1, 0, 1, 1, 0, 1, 1, 0, 1, 1, 0, 1, 1, 0, 1, 1, 0, 1, 1, 0, 1, 1, 0, 1, 0, 1, 1, 1, 1, 1, 1, 0, 1, 1, 0, 1, 0, 0, 0, 1, 1, 0, 0, 1, 1, 0, 0, 1, 0, 1, 1, 1, 1, 1, 1, 1, 1, 0, 0, 1, 0, 0, 0, 1, 1, 0, 1, 1, 0, 1, 1, 0, 1, 1, 0, 1, 1, 0, 0, 1, 0, 1, 1, 1, 1, 1, 1, 1, 1, 1, 1, 0, 0, 1, 0, 0, 1, 0, 0, 0, 1, 0, 0, 0, 1, 1, 1, 1, 0, 1, 1, 0, 0, 1, 0, 1, 1, 1, 1, 1, 1, 1, 1, 0, 0, 1, 0, 0, 0, 1, 1, 1, 1, 1, 1, 1, 1, 1, 1, 1, 1, 1, 1, 1, 1, 1, 1, 1, 1, 1, 1, 1, 1, 1, 1, 1, 1, 1, 1, 1, 1, 1, 1, 1, 1, 1, 1, 1, 1, 1, 1, 1, 1, 1, 1, 1, 1, 1, 1, 1, 1, 1, 1, 1, 1, 1, 1, 1, 1, 1, 1, 1, 1, 1, 1, 1, 1, 1, 1, 1, 1, 1, 1, 1, 1, 1, 1, 1, 1, 1, 1, 1, 1, 1, 1, 1, 1, 1, 1, 1, 1, 1, 1, 1, 1, 1, 1, 1, 1, 1, 1, 1, 1, 1, 1, 1, 1, 0, 0, 1, 1, 1, 1, 0, 0, 0, 1, 1, 1, 1, 0, 1, 0, 0, 0, 1, 0, 1, 1, 1, 1, 1, 1, 0, 0, 1, 1, 1, 1, 0, 0, 0, 1, 1, 1, 1, 0, 1, 0, 0, 0, 1, 0, 1, 1, 0, 1, 1, 1, 1, 0, 1, 0, 0, 0, 1, 0, 1, 1, 1, 1, 0, 1, 1, 0, 1, 1, 1, 1, 0, 0, 0, 1, 1, 1, 1, 0, 1, 0, 0, 0, 1, 0, 1, 1, 1, 1, 1, 1, 0, 0, 0, 0, 1, 0, 0, 0, 1, 1, 1, 1, 1, 0, 1, 1, 0, 1, 1, 1, 1, 1, 0, 0, 0, 1, 1, 1, 0, 0, 0, 0, 0, 0, 0, 0, 0, 0, 0, 0, 0, 0, 0, 0, 0, 0, 0, 0, 0, 0, 0, 0, 0, 0])
me_fass.polygons.foreach_set('material_index', [0, 0, 0, 0, 0, 0, 0, 0, 0, 0, 0, 0, 0, 0, 0, 0, 0, 0, 0, 0, 0, 0, 0, 0, 0, 0, 0, 0, 0, 0, 0, 0, 0, 0, 0, 0, 0, 0, 0, 0, 0, 0, 0, 0, 0, 0, 0, 0, 0, 0, 0, 0, 0, 0, 0, 0, 0, 0, 0, 0, 0, 0, 0, 0, 0, 0, 0, 0, 0, 0, 0, 0, 0, 0, 0, 0, 0, 0, 0, 0, 0, 0, 0, 0, 1, 1, 1, 1, 1, 1, 1, 1, 1, 1, 1, 1, 1, 1, 1, 1, 1, 1, 1, 1, 1, 1, 1, 1, 1, 1, 1, 1, 0, 0, 0, 0, 0, 0, 0, 0, 0, 0, 0, 0, 0, 0, 0, 0, 0, 0, 0, 0, 0, 0, 0, 0, 0, 0, 0, 0, 0, 0, 0, 0, 0, 0, 0, 0, 0, 0, 0, 0, 0, 0, 0, 0, 0, 0, 0, 0, 0, 0, 0, 0, 0, 0, 0, 0, 0, 0, 0, 0, 0, 0, 0, 0, 0, 0, 0, 0, 0, 0, 0, 0, 0, 0, 0, 0, 0, 0, 0, 0, 0, 0, 0, 0, 0, 0, 0, 0, 0, 0, 0, 0, 0, 0, 0, 0, 0, 0, 0, 0, 0, 0, 0, 0, 0, 0, 0, 0, 0, 0, 0, 0, 0, 0, 0, 0, 0, 0, 0, 0, 0, 0, 0, 0, 0, 0, 0, 0, 0, 0, 2, 2, 2, 2, 2, 2, 2, 2, 2, 2, 2, 2, 2, 2, 2, 2, 2, 2, 2, 2, 2, 2, 2, 2, 2, 2, 2, 2, 2, 2, 2, 2, 2, 2, 2, 2, 2, 2, 2, 2, 2, 2, 2, 2, 2, 2, 2, 2, 2, 2, 2, 2, 2, 2, 2, 2, 2, 2, 2, 2, 2, 2, 2, 2, 2, 2, 2, 2, 2, 2, 2, 2, 2, 2, 2, 2, 2, 2, 2, 2, 2, 2, 2, 2, 2, 2, 2, 2, 2, 2, 2, 2, 2, 2, 2, 2, 2, 2, 2, 2, 2, 2, 2, 2, 0, 0, 0, 0, 0, 0, 0, 0, 0, 0, 0, 0, 0, 0, 0, 0, 0, 0, 0, 0, 0, 0, 0, 0, 0, 0, 0, 0, 0, 0, 0, 0, 0, 0, 0, 0, 0, 0, 0, 0, 0, 0, 0, 0, 0, 0, 0, 0, 0, 0, 0, 0, 0, 0, 0, 0, 0, 0, 0, 0, 0, 0, 0, 0, 0, 0, 0, 0, 0, 0, 0, 0, 0, 0, 0, 0, 0, 0, 0, 0, 0, 0, 0, 0, 0, 0, 0, 0, 0, 0, 0, 0, 0, 0, 0, 0, 0, 0, 0, 0, 0, 0, 0, 0, 0, 0, 0, 0, 0, 0, 0, 0, 0, 0, 0, 0, 0, 0, 0, 0, 0, 0, 0, 0, 3, 3, 3, 3, 3, 3, 3, 3, 3, 3, 3, 3, 3, 3, 3, 3, 3, 3, 3, 3, 3, 3, 3, 3, 3, 3])
_k = set([(0, 3), (0, 5), (0, 158), (1, 5), (1, 161), (2, 5), (2, 8), (2, 9), (3, 169), (4, 6), (4, 10), (4, 178), (6, 15), (7, 8), (7, 157), (8, 12), (9, 168), (10, 11), (10, 16), (11, 13), (11, 157), (12, 13), (12, 14), (14, 15), (14, 16), (15, 171), (17, 23), (17, 24), (17, 31), (18, 19), (18, 25), (18, 32), (19, 20), (19, 26), (19, 33), (22, 23), (23, 30), (23, 37), (24, 30), (24, 38), (25, 26), (25, 39), (26, 27), (26, 40), (29, 30), (30, 44), (31, 37), (31, 38), (32, 33), (32, 39), (33, 34), (33, 40), (36, 37), (37, 44), (38, 44), (39, 40), (40, 41), (43, 44), (45, 46), (45, 51), (45, 52), (45, 59), (48, 49), (49, 50), (49, 56), (49, 63), (50, 57), (50, 64), (51, 58), (51, 65), (52, 53), (52, 58), (52, 66), (55, 56), (56, 57), (56, 70), (57, 71), (58, 72), (59, 60), (59, 65), (59, 66), (62, 63), (63, 64), (63, 70), (64, 71), (65, 72), (66, 67), (66, 72), (69, 70), (70, 71), (73, 79), (73, 80), (73, 87), (74, 75), (74, 81), (74, 88), (75, 76), (75, 82), (75, 89), (78, 79), (79, 86), (79, 93), (80, 86), (80, 94), (81, 82), (81, 95), (82, 83), (82, 96), (85, 86), (86, 100), (87, 93), (87, 94), (88, 89), (88, 95), (89, 90), (89, 96), (92, 93), (93, 100), (94, 100), (95, 96), (96, 97), (99, 100), (101, 102), (101, 107), (101, 108), (101, 115), (104, 105), (105, 106), (105, 112), (105, 119), (106, 113), (106, 120), (107, 114), (107, 121), (108, 109), (108, 114), (108, 122), (111, 112), (112, 113), (112, 126), (113, 127), (114, 128), (115, 116), (115, 121), (115, 122), (118, 119), (119, 120), (119, 126), (120, 127), (121, 128), (122, 123), (122, 128), (125, 126), (126, 127), (129, 130), (129, 135), (129, 136), (129, 143), (132, 133), (133, 134), (133, 140), (133, 147), (134, 141), (134, 148), (135, 142), (135, 149), (136, 137), (136, 142), (136, 150), (139, 140), (140, 141), (140, 154), (141, 155), (142, 156), (143, 144), (143, 149), (143, 150), (146, 147), (147, 148), (147, 154), (148, 155), (149, 156), (150, 151), (150, 156), (153, 154), (154, 155), (157, 168), (158, 162), (158, 170), (159, 162), (159, 164), (159, 167), (160, 171), (160, 178), (161, 168), (161, 169), (162, 176), (163, 166), (163, 177), (164, 165), (164, 166), (165, 175), (166, 171), (167, 173), (169, 172), (170, 172), (172, 174), (173, 174), (173, 175), (174, 176), (175, 177), (177, 178), (179, 185), (179, 186), (179, 193), (180, 181), (180, 187), (180, 194), (181, 182), (181, 188), (181, 195), (184, 185), (185, 192), (185, 199), (186, 192), (186, 200), (187, 188), (187, 201), (188, 189), (188, 202), (191, 192), (192, 206), (193, 199), (193, 200), (194, 195), (194, 201), (195, 196), (195, 202), (198, 199), (199, 206), (200, 206), (201, 202), (202, 203), (205, 206), (207, 213), (207, 214), (207, 221), (208, 209), (208, 215), (208, 222), (209, 210), (209, 216), (209, 223), (212, 213), (213, 220), (213, 227), (214, 220), (214, 228), (215, 216), (215, 229), (216, 217), (216, 230), (219, 220), (220, 234), (221, 227), (221, 228), (222, 223), (222, 229), (223, 224), (223, 230), (226, 227), (227, 234), (228, 234), (229, 230), (230, 231), (233, 234), (235, 236), (235, 241), (235, 242), (235, 249), (238, 239), (239, 240), (239, 246), (239, 253), (240, 247), (240, 254), (241, 248), (241, 255), (242, 243), (242, 248), (242, 256), (245, 246), (246, 247), (246, 260), (247, 261), (248, 262), (249, 250), (249, 255), (249, 256), (252, 253), (253, 254), (253, 260), (254, 261), (255, 262), (256, 257), (256, 262), (259, 260), (260, 261), (263, 264), (263, 269), (263, 270), (263, 277), (266, 267), (267, 268), (267, 274), (267, 281), (268, 275), (268, 282), (269, 276), (269, 283), (270, 271), (270, 276), (270, 284), (273, 274), (274, 275), (274, 288), (275, 289), (276, 290), (277, 278), (277, 283), (277, 284), (280, 281), (281, 282), (281, 288), (282, 289), (283, 290), (284, 285), (284, 290), (287, 288), (288, 289), (291, 297), (291, 298), (291, 305), (292, 293), (292, 299), (292, 306), (293, 294), (293, 300), (293, 307), (296, 297), (297, 304), (297, 311), (298, 304), (298, 312), (299, 300), (299, 313), (300, 301), (300, 314), (303, 304), (304, 318), (305, 311), (305, 312), (306, 307), (306, 313), (307, 308), (307, 314), (310, 311), (311, 318), (312, 318), (313, 314), (314, 315), (317, 318), (319, 320), (319, 325), (319, 326), (319, 333), (322, 323), (323, 324), (323, 330), (323, 337), (324, 331), (324, 338), (325, 332), (325, 339), (326, 327), (326, 332), (326, 340), (329, 330), (330, 331), (330, 344), (331, 345), (332, 346), (333, 334), (333, 339), (333, 340), (336, 337), (337, 338), (337, 344), (338, 345), (339, 346), (340, 341), (340, 346), (343, 344), (344, 345), (347, 348), (347, 353), (347, 354), (347, 361), (350, 351), (351, 352), (351, 358), (351, 365), (352, 359), (352, 366), (353, 360), (353, 367), (354, 355), (354, 360), (354, 368), (357, 358), (358, 359), (358, 372), (359, 373), (360, 374), (361, 362), (361, 367), (361, 368), (364, 365), (365, 366), (365, 372), (366, 373), (367, 374), (368, 369), (368, 374), (371, 372), (372, 373), (479, 485), (479, 486), (479, 493), (480, 481), (480, 487), (480, 494), (481, 482), (481, 488), (481, 495), (484, 485), (485, 492), (485, 499), (486, 492), (486, 500), (487, 488), (487, 501), (488, 489), (488, 502), (491, 492), (492, 506), (493, 499), (493, 500), (494, 495), (494, 501), (495, 496), (495, 502), (498, 499), (499, 506), (500, 506), (501, 502), (502, 503), (505, 506)])
me_fass.attributes.new('sharp_edge', 'BOOLEAN', 'EDGE').data.foreach_set('value', [ (min(e.vertices), max(e.vertices)) in _k for e in me_fass.edges])
me_fass.materials.append(mat_holzbrett)
me_fass.materials.append(mat_fasskern)
me_fass.materials.append(mat_metallring)
me_fass.materials.append(mat_fass_halterung)
me_fass.use_remesh_preserve_volume = False
me_fass.use_remesh_preserve_attributes = False
me_fass.use_mirror_vertex_groups = False
me_fass.update()
me_cube = bpy.data.meshes.new('Cube')
me_cube.from_pydata([(-0.1948, -1.201, 0.0), (-0.1948, -1.201, 0.6318), (-0.1948, 0.6904, 0.0), (-0.1948, 0.6904, 0.6318), (0.5305, -1.201, 0.0), (0.5305, -1.201, 0.6318), (0.5305, 0.6904, 0.0), (0.5305, 0.6904, 0.6318), (-0.1173, -0.5153, 0.6318), (-0.1173, 0.268, 0.6318), (0.453, -0.5153, 0.6318), (0.453, 0.268, 0.6318), (-0.1173, -0.5153, 1.264), (-0.1173, 0.268, 1.264), (0.453, -0.5153, 1.264), (0.453, 0.268, 1.264), (0.1678, 0.6317, 0.6318), (0.1412, 0.6291, 0.6318), (0.1156, 0.6213, 0.6318), (0.09199, 0.6087, 0.6318), (0.07131, 0.5917, 0.6318), (0.05433, 0.5711, 0.6318), (0.04171, 0.5475, 0.6318), (0.03395, 0.5218, 0.6318), (0.03132, 0.4952, 0.6318), (0.03395, 0.4686, 0.6318), (0.04171, 0.443, 0.6318), (0.05433, 0.4194, 0.6318), (0.07131, 0.3987, 0.6318), (0.09199, 0.3817, 0.6318), (0.1156, 0.3691, 0.6318), (0.1412, 0.3613, 0.6318), (0.1678, 0.3587, 0.6318), (0.1945, 0.3613, 0.6318), (0.2201, 0.3691, 0.6318), (0.2437, 0.3817, 0.6318), (0.2644, 0.3987, 0.6318), (0.2813, 0.4194, 0.6318), (0.294, 0.443, 0.6318), (0.3017, 0.4686, 0.6318), (0.3043, 0.4952, 0.6318), (0.3017, 0.5218, 0.6318), (0.294, 0.5475, 0.6318), (0.2813, 0.5711, 0.6318), (0.2644, 0.5917, 0.6318), (0.2437, 0.6087, 0.6318), (0.2201, 0.6213, 0.6318), (0.1945, 0.6291, 0.6318), (0.1678, 0.6317, 2.549), (0.1412, 0.6291, 2.549), (0.1156, 0.6213, 2.549), (0.09199, 0.6087, 2.549), (0.07131, 0.5917, 2.549), (0.05433, 0.5711, 2.549), (0.04171, 0.5475, 2.549), (0.03395, 0.5218, 2.549), (0.03132, 0.4952, 2.549), (0.03395, 0.4686, 2.549), (0.04171, 0.443, 2.549), (0.05433, 0.4194, 2.549), (0.07131, 0.3987, 2.549), (0.09199, 0.3817, 2.549), (0.1156, 0.3691, 2.549), (0.1412, 0.3613, 2.549), (0.1678, 0.3587, 2.549), (0.1945, 0.3613, 2.549), (0.2201, 0.3691, 2.549), (0.2437, 0.3817, 2.549), (0.2644, 0.3987, 2.549), (0.2813, 0.4194, 2.549), (0.294, 0.443, 2.549), (0.3017, 0.4686, 2.549), (0.3043, 0.4952, 2.549), (0.3017, 0.5218, 2.549), (0.294, 0.5475, 2.549), (0.2813, 0.5711, 2.549), (0.2644, 0.5917, 2.549), (0.2437, 0.6087, 2.549), (0.2201, 0.6213, 2.549), (0.1945, 0.6291, 2.549), (0.1678, 0.6592, 2.741), (0.1358, 0.656, 2.741), (0.1051, 0.6467, 2.741), (0.07673, 0.6316, 2.741), (0.05188, 0.6112, 2.741), (0.03149, 0.5863, 2.741), (0.01633, 0.558, 2.741), (0.007001, 0.5272, 2.741), (0.00385, 0.4952, 2.741), (0.007001, 0.4632, 2.741), (0.01633, 0.4325, 2.741), (0.03149, 0.4041, 2.741), (0.05188, 0.3793, 2.741), (0.07673, 0.3589, 2.741), (0.1051, 0.3437, 2.741), (0.1358, 0.3344, 2.741), (0.1678, 0.3312, 2.741), (0.1998, 0.3344, 2.741), (0.2306, 0.3437, 2.741), (0.2589, 0.3589, 2.741), (0.2838, 0.3793, 2.741), (0.3042, 0.4041, 2.741), (0.3193, 0.4325, 2.741), (0.3287, 0.4632, 2.741), (0.3318, 0.4952, 2.741), (0.3287, 0.5272, 2.741), (0.3193, 0.558, 2.741), (0.3042, 0.5863, 2.741), (0.2838, 0.6112, 2.741), (0.2589, 0.6316, 2.741), (0.2306, 0.6467, 2.741), (0.1998, 0.656, 2.741), (0.1678, 0.6866, 2.849), (0.1305, 0.6829, 2.849), (0.09461, 0.672, 2.849), (0.06153, 0.6543, 2.849), (0.03253, 0.6305, 2.849), (0.008735, 0.6015, 2.849), (-0.008948, 0.5684, 2.849), (-0.01984, 0.5325, 2.849), (-0.02351, 0.4952, 2.849), (-0.01984, 0.4579, 2.849), (-0.008948, 0.422, 2.849), (0.008735, 0.3889, 2.849), (0.03253, 0.3599, 2.849), (0.06153, 0.3361, 2.849), (0.09461, 0.3184, 2.849), (0.1305, 0.3075, 2.849), (0.1678, 0.3039, 2.849), (0.2052, 0.3075, 2.849), (0.2411, 0.3184, 2.849), (0.2741, 0.3361, 2.849), (0.3031, 0.3599, 2.849), (0.3269, 0.3889, 2.849), (0.3446, 0.422, 2.849), (0.3555, 0.4579, 2.849), (0.3592, 0.4952, 2.849), (0.3555, 0.5325, 2.849), (0.3446, 0.5684, 2.849), (0.3269, 0.6015, 2.849), (0.3031, 0.6305, 2.849), (0.2741, 0.6543, 2.849), (0.2411, 0.672, 2.849), (0.2052, 0.6829, 2.849), (0.1678, 0.6224, 2.849), (0.143, 0.6199, 2.849), (0.1192, 0.6127, 2.849), (0.0972, 0.6009, 2.849), (0.07793, 0.5851, 2.849), (0.06212, 0.5658, 2.849), (0.05037, 0.5439, 2.849), (0.04313, 0.52, 2.849), (0.04069, 0.4952, 2.849), (0.04313, 0.4704, 2.849), (0.05037, 0.4466, 2.849), (0.06212, 0.4246, 2.849), (0.07793, 0.4053, 2.849), (0.0972, 0.3895, 2.849), (0.1192, 0.3777, 2.849), (0.143, 0.3705, 2.849), (0.1678, 0.3681, 2.849), (0.1926, 0.3705, 2.849), (0.2165, 0.3777, 2.849), (0.2385, 0.3895, 2.849), (0.2577, 0.4053, 2.849), (0.2736, 0.4246, 2.849), (0.2853, 0.4466, 2.849), (0.2925, 0.4704, 2.849), (0.295, 0.4952, 2.849), (0.2925, 0.52, 2.849), (0.2853, 0.5439, 2.849), (0.2736, 0.5658, 2.849), (0.2577, 0.5851, 2.849), (0.2385, 0.6009, 2.849), (0.2165, 0.6127, 2.849), (0.1926, 0.6199, 2.849), (0.1678, 0.6224, 0.6318), (0.143, 0.6199, 0.6318), (0.1192, 0.6127, 0.6318), (0.0972, 0.6009, 0.6318), (0.07793, 0.5851, 0.6318), (0.06212, 0.5658, 0.6318), (0.05037, 0.5439, 0.6318), (0.04313, 0.52, 0.6318), (0.04069, 0.4952, 0.6318), (0.04313, 0.4704, 0.6318), (0.05037, 0.4466, 0.6318), (0.06212, 0.4246, 0.6318), (0.07793, 0.4053, 0.6318), (0.0972, 0.3895, 0.6318), (0.1192, 0.3777, 0.6318), (0.143, 0.3705, 0.6318), (0.1678, 0.3681, 0.6318), (0.1926, 0.3705, 0.6318), (0.2165, 0.3777, 0.6318), (0.2385, 0.3895, 0.6318), (0.2577, 0.4053, 0.6318), (0.2736, 0.4246, 0.6318), (0.2853, 0.4466, 0.6318), (0.2925, 0.4704, 0.6318), (0.295, 0.4952, 0.6318), (0.2925, 0.52, 0.6318), (0.2853, 0.5439, 0.6318), (0.2736, 0.5658, 0.6318), (0.2577, 0.5851, 0.6318), (0.2385, 0.6009, 0.6318), (0.2165, 0.6127, 0.6318), (0.1926, 0.6199, 0.6318), (0.3385, 0.6093, 2.807), (0.3575, 0.5738, 2.807), (-0.002859, 0.6093, 2.807), (0.02267, 0.6404, 2.807), (0.1678, 0.2899, 2.807), (0.1278, 0.2939, 2.807), (0.3692, 0.5353, 2.807), (0.3731, 0.4952, 2.807), (0.05378, 0.6659, 2.807), (0.08927, 0.6849, 2.807), (0.08927, 0.3055, 2.807), (0.05378, 0.3245, 2.807), (0.3692, 0.4552, 2.807), (0.3575, 0.4166, 2.807), (0.1278, 0.6966, 2.807), (0.1678, 0.7005, 2.807), (0.02267, 0.35, 2.807), (-0.002859, 0.3812, 2.807), (0.2079, 0.6966, 2.807), (0.3385, 0.3812, 2.807), (0.313, 0.35, 2.807), (-0.02183, 0.4166, 2.807), (-0.03351, 0.4552, 2.807), (0.2464, 0.6849, 2.807), (0.2819, 0.6659, 2.807), (0.2819, 0.3245, 2.807), (0.2464, 0.3055, 2.807), (-0.03746, 0.4952, 2.807), (-0.03351, 0.5353, 2.807), (0.313, 0.6404, 2.807), (0.2079, 0.2939, 2.807), (-0.02183, 0.5738, 2.807), (0.1678, -0.1119, 1.264), (0.1412, -0.1146, 1.264), (0.1156, -0.1223, 1.264), (0.09199, -0.1349, 1.264), (0.07131, -0.1519, 1.264), (0.05433, -0.1726, 1.264), (0.04171, -0.1962, 1.264), (0.03395, -0.2218, 1.264), (0.03132, -0.2485, 1.264), (0.03395, -0.2751, 1.264), (0.04171, -0.3007, 1.264), (0.05433, -0.3243, 1.264), (0.07131, -0.345, 1.264), (0.09199, -0.362, 1.264), (0.1156, -0.3746, 1.264), (0.1412, -0.3823, 1.264), (0.1678, -0.385, 1.264), (0.1945, -0.3823, 1.264), (0.2201, -0.3746, 1.264), (0.2437, -0.362, 1.264), (0.2644, -0.345, 1.264), (0.2813, -0.3243, 1.264), (0.294, -0.3007, 1.264), (0.3017, -0.2751, 1.264), (0.3043, -0.2485, 1.264), (0.3017, -0.2218, 1.264), (0.294, -0.1962, 1.264), (0.2813, -0.1726, 1.264), (0.2644, -0.1519, 1.264), (0.2437, -0.1349, 1.264), (0.2201, -0.1223, 1.264), (0.1945, -0.1146, 1.264), (0.1678, -0.1119, 2.849), (0.1412, -0.1146, 2.849), (0.1156, -0.1223, 2.849), (0.09199, -0.1349, 2.849), (0.07131, -0.1519, 2.849), (0.05433, -0.1726, 2.849), (0.04171, -0.1962, 2.849), (0.03395, -0.2218, 2.849), (0.03132, -0.2485, 2.849), (0.03395, -0.2751, 2.849), (0.04171, -0.3007, 2.849), (0.05433, -0.3243, 2.849), (0.07131, -0.345, 2.849), (0.09199, -0.362, 2.849), (0.1156, -0.3746, 2.849), (0.1412, -0.3823, 2.849), (0.1678, -0.385, 2.849), (0.1945, -0.3823, 2.849), (0.2201, -0.3746, 2.849), (0.2437, -0.362, 2.849), (0.2644, -0.345, 2.849), (0.2813, -0.3243, 2.849), (0.294, -0.3007, 2.849), (0.3017, -0.2751, 2.849), (0.3043, -0.2485, 2.849), (0.3017, -0.2218, 2.849), (0.294, -0.1962, 2.849), (0.2813, -0.1726, 2.849), (0.2644, -0.1519, 2.849), (0.2437, -0.1349, 2.849), (0.2201, -0.1223, 2.849), (0.1945, -0.1146, 2.849), (0.1678, -0.08447, 3.041), (0.1358, -0.08762, 3.041), (0.1051, -0.09695, 3.041), (0.07673, -0.1121, 3.041), (0.05188, -0.1325, 3.041), (0.03149, -0.1573, 3.041), (0.01633, -0.1857, 3.041), (0.007001, -0.2165, 3.041), (0.00385, -0.2485, 3.041), (0.007001, -0.2804, 3.041), (0.01633, -0.3112, 3.041), (0.03149, -0.3396, 3.041), (0.05188, -0.3644, 3.041), (0.07673, -0.3848, 3.041), (0.1051, -0.4, 3.041), (0.1358, -0.4093, 3.041), (0.1678, -0.4124, 3.041), (0.1998, -0.4093, 3.041), (0.2306, -0.4, 3.041), (0.2589, -0.3848, 3.041), (0.2838, -0.3644, 3.041), (0.3042, -0.3396, 3.041), (0.3193, -0.3112, 3.041), (0.3287, -0.2804, 3.041), (0.3318, -0.2485, 3.041), (0.3287, -0.2165, 3.041), (0.3193, -0.1857, 3.041), (0.3042, -0.1573, 3.041), (0.2838, -0.1325, 3.041), (0.2589, -0.1121, 3.041), (0.2306, -0.09695, 3.041), (0.1998, -0.08762, 3.041), (0.1678, -0.0571, 3.149), (0.1305, -0.06078, 3.149), (0.09461, -0.07167, 3.149), (0.06153, -0.08935, 3.149), (0.03253, -0.1131, 3.149), (0.008735, -0.1421, 3.149), (-0.008948, -0.1752, 3.149), (-0.01984, -0.2111, 3.149), (-0.02351, -0.2485, 3.149), (-0.01984, -0.2858, 3.149), (-0.008948, -0.3217, 3.149), (0.008735, -0.3548, 3.149), (0.03253, -0.3838, 3.149), (0.06153, -0.4076, 3.149), (0.09461, -0.4252, 3.149), (0.1305, -0.4361, 3.149), (0.1678, -0.4398, 3.149), (0.2052, -0.4361, 3.149), (0.2411, -0.4252, 3.149), (0.2741, -0.4076, 3.149), (0.3031, -0.3838, 3.149), (0.3269, -0.3548, 3.149), (0.3446, -0.3217, 3.149), (0.3555, -0.2858, 3.149), (0.3592, -0.2485, 3.149), (0.3555, -0.2111, 3.149), (0.3446, -0.1752, 3.149), (0.3269, -0.1421, 3.149), (0.3031, -0.1131, 3.149), (0.2741, -0.08935, 3.149), (0.2411, -0.07167, 3.149), (0.2052, -0.06078, 3.149), (0.1678, -0.1213, 3.149), (0.143, -0.1238, 3.149), (0.1192, -0.131, 3.149), (0.0972, -0.1427, 3.149), (0.07793, -0.1585, 3.149), (0.06212, -0.1778, 3.149), (0.05037, -0.1998, 3.149), (0.04313, -0.2236, 3.149), (0.04069, -0.2485, 3.149), (0.04313, -0.2733, 3.149), (0.05037, -0.2971, 3.149), (0.06212, -0.3191, 3.149), (0.07793, -0.3384, 3.149), (0.0972, -0.3542, 3.149), (0.1192, -0.3659, 3.149), (0.143, -0.3732, 3.149), (0.1678, -0.3756, 3.149), (0.1926, -0.3732, 3.149), (0.2165, -0.3659, 3.149), (0.2385, -0.3542, 3.149), (0.2577, -0.3384, 3.149), (0.2736, -0.3191, 3.149), (0.2853, -0.2971, 3.149), (0.2925, -0.2733, 3.149), (0.295, -0.2485, 3.149), (0.2925, -0.2236, 3.149), (0.2853, -0.1998, 3.149), (0.2736, -0.1778, 3.149), (0.2577, -0.1585, 3.149), (0.2385, -0.1427, 3.149), (0.2165, -0.131, 3.149), (0.1926, -0.1238, 3.149), (0.1678, -0.1213, 1.264), (0.143, -0.1238, 1.264), (0.1192, -0.131, 1.264), (0.0972, -0.1427, 1.264), (0.07793, -0.1585, 1.264), (0.06212, -0.1778, 1.264), (0.05037, -0.1998, 1.264), (0.04313, -0.2236, 1.264), (0.04069, -0.2485, 1.264), (0.04313, -0.2733, 1.264), (0.05037, -0.2971, 1.264), (0.06212, -0.3191, 1.264), (0.07793, -0.3384, 1.264), (0.0972, -0.3542, 1.264), (0.1192, -0.3659, 1.264), (0.143, -0.3732, 1.264), (0.1678, -0.3756, 1.264), (0.1926, -0.3732, 1.264), (0.2165, -0.3659, 1.264), (0.2385, -0.3542, 1.264), (0.2577, -0.3384, 1.264), (0.2736, -0.3191, 1.264), (0.2853, -0.2971, 1.264), (0.2925, -0.2733, 1.264), (0.295, -0.2485, 1.264), (0.2925, -0.2236, 1.264), (0.2853, -0.1998, 1.264), (0.2736, -0.1778, 1.264), (0.2577, -0.1585, 1.264), (0.2385, -0.1427, 1.264), (0.2165, -0.131, 1.264), (0.1926, -0.1238, 1.264), (0.3385, -0.1344, 3.107), (0.3575, -0.1699, 3.107), (-0.002859, -0.1344, 3.107), (0.02267, -0.1033, 3.107), (0.1678, -0.4537, 3.107), (0.1278, -0.4498, 3.107), (0.3692, -0.2084, 3.107), (0.3731, -0.2485, 3.107), (0.05378, -0.07776, 3.107), (0.08927, -0.05879, 3.107), (0.08927, -0.4381, 3.107), (0.05378, -0.4191, 3.107), (0.3692, -0.2885, 3.107), (0.3575, -0.327, 3.107), (0.1278, -0.0471, 3.107), (0.1678, -0.04316, 3.107), (0.02267, -0.3936, 3.107), (-0.002859, -0.3625, 3.107), (0.2079, -0.0471, 3.107), (0.3385, -0.3625, 3.107), (0.313, -0.3936, 3.107), (-0.02183, -0.327, 3.107), (-0.03351, -0.2885, 3.107), (0.2464, -0.05879, 3.107), (0.2819, -0.07776, 3.107), (0.2819, -0.4191, 3.107), (0.2464, -0.4381, 3.107), (-0.03746, -0.2485, 3.107), (-0.03351, -0.2084, 3.107), (0.313, -0.1033, 3.107), (0.2079, -0.4498, 3.107), (-0.02183, -0.1699, 3.107), (0.1678, -0.7496, 0.6318), (0.1494, -0.7514, 0.6318), (0.1316, -0.7568, 0.6318), (0.1152, -0.7655, 0.6318), (0.1008, -0.7773, 0.6318), (0.08906, -0.7917, 0.6318), (0.0803, -0.8081, 0.6318), (0.07491, -0.8258, 0.6318), (0.07309, -0.8443, 0.6318), (0.07491, -0.8628, 0.6318), (0.0803, -0.8806, 0.6318), (0.08906, -0.897, 0.6318), (0.1008, -0.9113, 0.6318), (0.1152, -0.9231, 0.6318), (0.1316, -0.9318, 0.6318), (0.1494, -0.9372, 0.6318), (0.1678, -0.9391, 0.6318), (0.1863, -0.9372, 0.6318), (0.2041, -0.9318, 0.6318), (0.2205, -0.9231, 0.6318), (0.2348, -0.9113, 0.6318), (0.2466, -0.897, 0.6318), (0.2554, -0.8806, 0.6318), (0.2608, -0.8628, 0.6318), (0.2626, -0.8443, 0.6318), (0.2608, -0.8258, 0.6318), (0.2554, -0.8081, 0.6318), (0.2466, -0.7917, 0.6318), (0.2348, -0.7773, 0.6318), (0.2205, -0.7655, 0.6318), (0.2041, -0.7568, 0.6318), (0.1863, -0.7514, 0.6318), (0.1678, -0.7496, 1.485), (0.1494, -0.7514, 1.485), (0.1316, -0.7568, 1.485), (0.1152, -0.7655, 1.485), (0.1008, -0.7773, 1.485), (0.08906, -0.7917, 1.485), (0.0803, -0.8081, 1.485), (0.07491, -0.8258, 1.485), (0.07309, -0.8443, 1.485), (0.07491, -0.8628, 1.485), (0.0803, -0.8806, 1.485), (0.08906, -0.897, 1.485), (0.1008, -0.9113, 1.485), (0.1152, -0.9231, 1.485), (0.1316, -0.9318, 1.485), (0.1494, -0.9372, 1.485), (0.1678, -0.9391, 1.485), (0.1863, -0.9372, 1.485), (0.2041, -0.9318, 1.485), (0.2205, -0.9231, 1.485), (0.2348, -0.9113, 1.485), (0.2466, -0.897, 1.485), (0.2554, -0.8806, 1.485), (0.2608, -0.8628, 1.485), (0.2626, -0.8443, 1.485), (0.2608, -0.8258, 1.485), (0.2554, -0.8081, 1.485), (0.2466, -0.7917, 1.485), (0.2348, -0.7773, 1.485), (0.2205, -0.7655, 1.485), (0.2041, -0.7568, 1.485), (0.1863, -0.7514, 1.485), (0.1678, -0.3218, 1.674), (0.1494, -0.3218, 1.673), (0.1316, -0.3218, 1.667), (0.1152, -0.3218, 1.658), (0.1008, -0.3218, 1.647), (0.08906, -0.3218, 1.632), (0.0803, -0.3218, 1.616), (0.07491, -0.3218, 1.598), (0.07309, -0.3218, 1.58), (0.07491, -0.3218, 1.561), (0.0803, -0.3218, 1.543), (0.08906, -0.3218, 1.527), (0.1008, -0.3218, 1.513), (0.1152, -0.3218, 1.501), (0.1316, -0.3218, 1.492), (0.1494, -0.3218, 1.487), (0.1678, -0.3218, 1.485), (0.1863, -0.3218, 1.487), (0.2041, -0.3218, 1.492), (0.2205, -0.3218, 1.501), (0.2348, -0.3218, 1.513), (0.2466, -0.3218, 1.527), (0.2554, -0.3218, 1.543), (0.2608, -0.3218, 1.561), (0.2626, -0.3218, 1.58), (0.2608, -0.3218, 1.598), (0.2554, -0.3218, 1.616), (0.2466, -0.3218, 1.632), (0.2348, -0.3218, 1.647), (0.2205, -0.3218, 1.658), (0.2041, -0.3218, 1.667), (0.1863, -0.3218, 1.673), (0.1494, -0.7496, 1.673), (0.1316, -0.7496, 1.667), (0.1152, -0.7496, 1.658), (0.08906, -0.7496, 1.632), (0.0803, -0.7496, 1.616), (0.07309, -0.7496, 1.58), (0.0803, -0.7496, 1.543), (0.08906, -0.7496, 1.527), (0.1494, -0.7496, 1.487), (0.2626, -0.7496, 1.58), (0.2205, -0.7496, 1.658), (0.2041, -0.7496, 1.667), (0.1863, -0.7496, 1.673), (0.1863, -0.7513, 1.485), (0.2041, -0.7565, 1.487), (0.2205, -0.765, 1.489), (0.2348, -0.7764, 1.492), (0.2466, -0.7902, 1.496), (0.2554, -0.8061, 1.5), (0.2608, -0.8232, 1.505), (0.2626, -0.8411, 1.509), (0.2608, -0.8589, 1.514), (0.2554, -0.8761, 1.519), (0.2466, -0.8919, 1.523), (0.2348, -0.9058, 1.527), (0.2205, -0.9172, 1.53), (0.2041, -0.9256, 1.532), (0.1863, -0.9308, 1.533), (0.1678, -0.9326, 1.534), (0.1494, -0.9308, 1.533), (0.1316, -0.9256, 1.532), (0.1152, -0.9172, 1.53), (0.1008, -0.9058, 1.527), (0.08906, -0.8919, 1.523), (0.0803, -0.8761, 1.519), (0.07491, -0.8589, 1.514), (0.07309, -0.8411, 1.509), (0.07491, -0.8232, 1.505), (0.0803, -0.8061, 1.5), (0.08906, -0.7902, 1.496), (0.1008, -0.7764, 1.492), (0.1152, -0.765, 1.489), (0.1316, -0.7565, 1.487), (0.1494, -0.7513, 1.485), (0.1863, -0.7511, 1.486), (0.2041, -0.7558, 1.489), (0.2205, -0.7634, 1.493), (0.2348, -0.7736, 1.499), (0.2466, -0.786, 1.506), (0.2554, -0.8002, 1.514), (0.2608, -0.8156, 1.523), (0.2626, -0.8316, 1.532), (0.2608, -0.8476, 1.542), (0.2554, -0.863, 1.55), (0.2466, -0.8772, 1.559), (0.2348, -0.8896, 1.566), (0.2205, -0.8998, 1.572), (0.2041, -0.9074, 1.576), (0.1863, -0.9121, 1.579), (0.1678, -0.9137, 1.58), (0.1494, -0.9121, 1.579), (0.1316, -0.9074, 1.576), (0.1152, -0.8998, 1.572), (0.1008, -0.8896, 1.566), (0.08906, -0.8772, 1.559), (0.0803, -0.863, 1.55), (0.07491, -0.8476, 1.542), (0.07309, -0.8316, 1.532), (0.07491, -0.8156, 1.523), (0.0803, -0.8002, 1.514), (0.08906, -0.786, 1.506), (0.1008, -0.7736, 1.499), (0.1152, -0.7634, 1.493), (0.1316, -0.7558, 1.489), (0.1494, -0.7511, 1.486), (0.1863, -0.7509, 1.486), (0.2041, -0.7547, 1.49), (0.2205, -0.7609, 1.496), (0.2348, -0.7692, 1.505), (0.2466, -0.7793, 1.515), (0.2554, -0.7909, 1.526), (0.2608, -0.8035, 1.539), (0.2626, -0.8166, 1.552), (0.2608, -0.8296, 1.565), (0.2554, -0.8422, 1.578), (0.2466, -0.8538, 1.589), (0.2348, -0.8639, 1.599), (0.2205, -0.8723, 1.608), (0.2041, -0.8785, 1.614), (0.1863, -0.8823, 1.618), (0.1678, -0.8836, 1.619), (0.1494, -0.8823, 1.618), (0.1316, -0.8785, 1.614), (0.1152, -0.8723, 1.608), (0.1008, -0.8639, 1.599), (0.08906, -0.8538, 1.589), (0.0803, -0.8422, 1.578), (0.07491, -0.8296, 1.565), (0.07309, -0.8166, 1.552), (0.07491, -0.8035, 1.539), (0.0803, -0.7909, 1.526), (0.08906, -0.7793, 1.515), (0.1008, -0.7692, 1.505), (0.1152, -0.7609, 1.496), (0.1316, -0.7547, 1.49), (0.1494, -0.7509, 1.486), (0.1863, -0.7505, 1.486), (0.2041, -0.7532, 1.491), (0.2205, -0.7576, 1.499), (0.2348, -0.7634, 1.509), (0.2466, -0.7706, 1.521), (0.2554, -0.7788, 1.536), (0.2608, -0.7877, 1.551), (0.2626, -0.7969, 1.567), (0.2608, -0.8062, 1.583), (0.2554, -0.8151, 1.598), (0.2466, -0.8233, 1.613), (0.2348, -0.8304, 1.625), (0.2205, -0.8363, 1.635), (0.2041, -0.8407, 1.643), (0.1863, -0.8434, 1.647), (0.1678, -0.8443, 1.649), (0.1494, -0.8434, 1.647), (0.1316, -0.8407, 1.643), (0.1152, -0.8363, 1.635), (0.1008, -0.8304, 1.625), (0.08906, -0.8233, 1.613), (0.0803, -0.8151, 1.598), (0.07491, -0.8062, 1.583), (0.07309, -0.7969, 1.567), (0.07491, -0.7877, 1.551), (0.0803, -0.7788, 1.536), (0.08906, -0.7706, 1.521), (0.1008, -0.7634, 1.509), (0.1152, -0.7576, 1.499), (0.1316, -0.7532, 1.491), (0.1494, -0.7505, 1.486), (0.1863, -0.75, 1.487), (0.2041, -0.7514, 1.492), (0.2205, -0.7537, 1.5), (0.2348, -0.7568, 1.512), (0.2466, -0.7605, 1.526), (0.2554, -0.7647, 1.541), (0.2608, -0.7693, 1.559), (0.2626, -0.7741, 1.576), (0.2608, -0.7789, 1.594), (0.2554, -0.7835, 1.611), (0.2466, -0.7877, 1.627), (0.2348, -0.7914, 1.641), (0.2205, -0.7945, 1.653), (0.2041, -0.7967, 1.661), (0.1863, -0.7981, 1.666), (0.1678, -0.7986, 1.668), (0.1494, -0.7981, 1.666), (0.1316, -0.7967, 1.661), (0.1152, -0.7945, 1.653), (0.1008, -0.7914, 1.641), (0.08906, -0.7877, 1.627), (0.0803, -0.7835, 1.611), (0.07491, -0.7789, 1.594), (0.07309, -0.7741, 1.576), (0.07491, -0.7693, 1.559), (0.0803, -0.7647, 1.541), (0.08906, -0.7605, 1.526), (0.1008, -0.7568, 1.512), (0.1152, -0.7537, 1.5), (0.1316, -0.7514, 1.492), (0.1494, -0.75, 1.487), (0.1863, -0.7496, 1.487), (0.2041, -0.7496, 1.492), (0.2205, -0.7496, 1.501), (0.2348, -0.7496, 1.513), (0.2466, -0.7496, 1.527), (0.2554, -0.7496, 1.543), (0.2608, -0.7496, 1.561), (0.2608, -0.7496, 1.598), (0.2554, -0.7496, 1.616), (0.2466, -0.7496, 1.632), (0.2348, -0.7496, 1.647), (0.1678, -0.7496, 1.674), (0.1008, -0.7496, 1.647), (0.07491, -0.7496, 1.598), (0.07491, -0.7496, 1.561), (0.1008, -0.7496, 1.513), (0.1152, -0.7496, 1.501), (0.1316, -0.7496, 1.492)], [], [(1, 3, 2, 0), (3, 7, 6, 2), (7, 5, 4, 6), (5, 1, 0, 4), (0, 2, 6, 4), (1, 5, 10, 8), (5, 7, 11, 10), (7, 3, 9, 11), (3, 1, 8, 9), (8, 10, 14, 12), (10, 11, 15, 14), (11, 9, 13, 15), (9, 8, 12, 13), (12, 14, 15, 13), (40, 39, 71, 72), (18, 17, 49, 50), (29, 28, 60, 61), (38, 37, 69, 70), (27, 26, 58, 59), (47, 46, 78, 79), (36, 35, 67, 68), (25, 24, 56, 57), (45, 44, 76, 77), (34, 33, 65, 66), (23, 22, 54, 55), (43, 42, 74, 75), (21, 20, 52, 53), (32, 31, 63, 64), (41, 40, 72, 73), (19, 18, 50, 51), (30, 29, 61, 62), (39, 38, 70, 71), (17, 16, 48, 49), (28, 27, 59, 60), (16, 47, 79, 48), (37, 36, 68, 69), (26, 25, 57, 58), (46, 45, 77, 78), (35, 34, 66, 67), (24, 23, 55, 56), (44, 43, 75, 76), (33, 32, 64, 65), (22, 21, 53, 54), (42, 41, 73, 74), (20, 19, 51, 52), (31, 30, 62, 63), (73, 72, 104, 105), (51, 50, 82, 83), (62, 61, 93, 94), (71, 70, 102, 103), (49, 48, 80, 81), (60, 59, 91, 92), (48, 79, 111, 80), (69, 68, 100, 101), (58, 57, 89, 90), (78, 77, 109, 110), (67, 66, 98, 99), (56, 55, 87, 88), (76, 75, 107, 108), (65, 64, 96, 97), (54, 53, 85, 86), (74, 73, 105, 106), (52, 51, 83, 84), (63, 62, 94, 95), (72, 71, 103, 104), (50, 49, 81, 82), (61, 60, 92, 93), (70, 69, 101, 102), (59, 58, 90, 91), (79, 78, 110, 111), (68, 67, 99, 100), (57, 56, 88, 89), (77, 76, 108, 109), (66, 65, 97, 98), (55, 54, 86, 87), (75, 74, 106, 107), (53, 52, 84, 85), (64, 63, 95, 96), (208, 209, 138, 139), (210, 211, 116, 117), (212, 213, 127, 128), (214, 215, 136, 137), (216, 217, 114, 115), (218, 219, 125, 126), (220, 221, 134, 135), (222, 223, 112, 113), (224, 225, 123, 124), (223, 226, 143, 112), (227, 228, 132, 133), (229, 230, 121, 122), (231, 232, 141, 142), (233, 234, 130, 131), (235, 236, 119, 120), (237, 208, 139, 140), (238, 212, 128, 129), (239, 210, 117, 118), (209, 214, 137, 138), (211, 216, 115, 116), (213, 218, 126, 127), (215, 220, 135, 136), (217, 222, 113, 114), (219, 224, 124, 125), (221, 227, 133, 134), (225, 229, 122, 123), (226, 231, 142, 143), (228, 233, 131, 132), (230, 235, 120, 121), (232, 237, 140, 141), (234, 238, 129, 130), (236, 239, 118, 119), (141, 140, 172, 173), (130, 129, 161, 162), (119, 118, 150, 151), (139, 138, 170, 171), (117, 116, 148, 149), (128, 127, 159, 160), (137, 136, 168, 169), (115, 114, 146, 147), (126, 125, 157, 158), (135, 134, 166, 167), (113, 112, 144, 145), (124, 123, 155, 156), (112, 143, 175, 144), (133, 132, 164, 165), (122, 121, 153, 154), (142, 141, 173, 174), (131, 130, 162, 163), (120, 119, 151, 152), (140, 139, 171, 172), (129, 128, 160, 161), (118, 117, 149, 150), (138, 137, 169, 170), (116, 115, 147, 148), (127, 126, 158, 159), (136, 135, 167, 168), (114, 113, 145, 146), (125, 124, 156, 157), (134, 133, 165, 166), (123, 122, 154, 155), (143, 142, 174, 175), (132, 131, 163, 164), (121, 120, 152, 153), (175, 174, 206, 207), (164, 163, 195, 196), (153, 152, 184, 185), (173, 172, 204, 205), (162, 161, 193, 194), (151, 150, 182, 183), (171, 170, 202, 203), (149, 148, 180, 181), (160, 159, 191, 192), (169, 168, 200, 201), (147, 146, 178, 179), (158, 157, 189, 190), (167, 166, 198, 199), (145, 144, 176, 177), (156, 155, 187, 188), (144, 175, 207, 176), (165, 164, 196, 197), (154, 153, 185, 186), (174, 173, 205, 206), (163, 162, 194, 195), (152, 151, 183, 184), (172, 171, 203, 204), (161, 160, 192, 193), (150, 149, 181, 182), (170, 169, 201, 202), (148, 147, 179, 180), (159, 158, 190, 191), (168, 167, 199, 200), (146, 145, 177, 178), (157, 156, 188, 189), (166, 165, 197, 198), (155, 154, 186, 187), (87, 86, 239, 236), (98, 97, 238, 234), (109, 108, 237, 232), (89, 88, 235, 230), (100, 99, 233, 228), (111, 110, 231, 226), (91, 90, 229, 225), (102, 101, 227, 221), (93, 92, 224, 219), (82, 81, 222, 217), (104, 103, 220, 215), (95, 94, 218, 213), (84, 83, 216, 211), (106, 105, 214, 209), (86, 85, 210, 239), (97, 96, 212, 238), (108, 107, 208, 237), (88, 87, 236, 235), (99, 98, 234, 233), (110, 109, 232, 231), (90, 89, 230, 229), (101, 100, 228, 227), (80, 111, 226, 223), (92, 91, 225, 224), (81, 80, 223, 222), (103, 102, 221, 220), (94, 93, 219, 218), (83, 82, 217, 216), (105, 104, 215, 214), (96, 95, 213, 212), (85, 84, 211, 210), (107, 106, 209, 208), (264, 263, 295, 296), (242, 241, 273, 274), (253, 252, 284, 285), (262, 261, 293, 294), (251, 250, 282, 283), (271, 270, 302, 303), (260, 259, 291, 292), (249, 248, 280, 281), (269, 268, 300, 301), (258, 257, 289, 290), (247, 246, 278, 279), (267, 266, 298, 299), (245, 244, 276, 277), (256, 255, 287, 288), (265, 264, 296, 297), (243, 242, 274, 275), (254, 253, 285, 286), (263, 262, 294, 295), (241, 240, 272, 273), (252, 251, 283, 284), (240, 271, 303, 272), (261, 260, 292, 293), (250, 249, 281, 282), (270, 269, 301, 302), (259, 258, 290, 291), (248, 247, 279, 280), (268, 267, 299, 300), (257, 256, 288, 289), (246, 245, 277, 278), (266, 265, 297, 298), (244, 243, 275, 276), (255, 254, 286, 287), (297, 296, 328, 329), (275, 274, 306, 307), (286, 285, 317, 318), (295, 294, 326, 327), (273, 272, 304, 305), (284, 283, 315, 316), (272, 303, 335, 304), (293, 292, 324, 325), (282, 281, 313, 314), (302, 301, 333, 334), (291, 290, 322, 323), (280, 279, 311, 312), (300, 299, 331, 332), (289, 288, 320, 321), (278, 277, 309, 310), (298, 297, 329, 330), (276, 275, 307, 308), (287, 286, 318, 319), (296, 295, 327, 328), (274, 273, 305, 306), (285, 284, 316, 317), (294, 293, 325, 326), (283, 282, 314, 315), (303, 302, 334, 335), (292, 291, 323, 324), (281, 280, 312, 313), (301, 300, 332, 333), (290, 289, 321, 322), (279, 278, 310, 311), (299, 298, 330, 331), (277, 276, 308, 309), (288, 287, 319, 320), (432, 433, 362, 363), (434, 435, 340, 341), (436, 437, 351, 352), (438, 439, 360, 361), (440, 441, 338, 339), (442, 443, 349, 350), (444, 445, 358, 359), (446, 447, 336, 337), (448, 449, 347, 348), (447, 450, 367, 336), (451, 452, 356, 357), (453, 454, 345, 346), (455, 456, 365, 366), (457, 458, 354, 355), (459, 460, 343, 344), (461, 432, 363, 364), (462, 436, 352, 353), (463, 434, 341, 342), (433, 438, 361, 362), (435, 440, 339, 340), (437, 442, 350, 351), (439, 444, 359, 360), (441, 446, 337, 338), (443, 448, 348, 349), (445, 451, 357, 358), (449, 453, 346, 347), (450, 455, 366, 367), (452, 457, 355, 356), (454, 459, 344, 345), (456, 461, 364, 365), (458, 462, 353, 354), (460, 463, 342, 343), (365, 364, 396, 397), (354, 353, 385, 386), (343, 342, 374, 375), (363, 362, 394, 395), (341, 340, 372, 373), (352, 351, 383, 384), (361, 360, 392, 393), (339, 338, 370, 371), (350, 349, 381, 382), (359, 358, 390, 391), (337, 336, 368, 369), (348, 347, 379, 380), (336, 367, 399, 368), (357, 356, 388, 389), (346, 345, 377, 378), (366, 365, 397, 398), (355, 354, 386, 387), (344, 343, 375, 376), (364, 363, 395, 396), (353, 352, 384, 385), (342, 341, 373, 374), (362, 361, 393, 394), (340, 339, 371, 372), (351, 350, 382, 383), (360, 359, 391, 392), (338, 337, 369, 370), (349, 348, 380, 381), (358, 357, 389, 390), (347, 346, 378, 379), (367, 366, 398, 399), (356, 355, 387, 388), (345, 344, 376, 377), (399, 398, 430, 431), (388, 387, 419, 420), (377, 376, 408, 409), (397, 396, 428, 429), (386, 385, 417, 418), (375, 374, 406, 407), (395, 394, 426, 427), (373, 372, 404, 405), (384, 383, 415, 416), (393, 392, 424, 425), (371, 370, 402, 403), (382, 381, 413, 414), (391, 390, 422, 423), (369, 368, 400, 401), (380, 379, 411, 412), (368, 399, 431, 400), (389, 388, 420, 421), (378, 377, 409, 410), (398, 397, 429, 430), (387, 386, 418, 419), (376, 375, 407, 408), (396, 395, 427, 428), (385, 384, 416, 417), (374, 373, 405, 406), (394, 393, 425, 426), (372, 371, 403, 404), (383, 382, 414, 415), (392, 391, 423, 424), (370, 369, 401, 402), (381, 380, 412, 413), (390, 389, 421, 422), (379, 378, 410, 411), (311, 310, 463, 460), (322, 321, 462, 458), (333, 332, 461, 456), (313, 312, 459, 454), (324, 323, 457, 452), (335, 334, 455, 450), (315, 314, 453, 449), (326, 325, 451, 445), (317, 316, 448, 443), (306, 305, 446, 441), (328, 327, 444, 439), (319, 318, 442, 437), (308, 307, 440, 435), (330, 329, 438, 433), (310, 309, 434, 463), (321, 320, 436, 462), (332, 331, 432, 461), (312, 311, 460, 459), (323, 322, 458, 457), (334, 333, 456, 455), (314, 313, 454, 453), (325, 324, 452, 451), (304, 335, 450, 447), (316, 315, 449, 448), (305, 304, 447, 446), (327, 326, 445, 444), (318, 317, 443, 442), (307, 306, 441, 440), (329, 328, 439, 438), (320, 319, 437, 436), (309, 308, 435, 434), (331, 330, 433, 432), (493, 492, 524, 525), (482, 481, 513, 514), (471, 470, 502, 503), (491, 490, 522, 523), (469, 468, 500, 501), (480, 479, 511, 512), (489, 488, 520, 521), (467, 466, 498, 499), (478, 477, 509, 510), (487, 486, 518, 519), (465, 464, 496, 497), (476, 475, 507, 508), (464, 495, 527, 496), (485, 484, 516, 517), (474, 473, 505, 506), (494, 493, 525, 526), (483, 482, 514, 515), (472, 471, 503, 504), (492, 491, 523, 524), (481, 480, 512, 513), (470, 469, 501, 502), (490, 489, 521, 522), (468, 467, 499, 500), (479, 478, 510, 511), (488, 487, 519, 520), (466, 465, 497, 498), (477, 476, 508, 509), (486, 485, 517, 518), (475, 474, 506, 507), (495, 494, 526, 527), (484, 483, 515, 516), (473, 472, 504, 505), (531, 530, 561, 562), (558, 557, 570, 571), (534, 533, 563, 564), (530, 529, 560, 561), (539, 538, 566, 567), (559, 558, 571, 572), (526, 525, 575, 574), (515, 514, 586, 585), (504, 503, 597, 596), (524, 523, 577, 576), (513, 512, 588, 587), (502, 501, 599, 598), (522, 521, 579, 578), (500, 499, 601, 600), (511, 510, 590, 589), (520, 519, 581, 580), (498, 497, 603, 602), (509, 508, 592, 591), (518, 517, 583, 582), (507, 506, 594, 593), (527, 526, 574, 573), (516, 515, 585, 584), (505, 504, 596, 595), (525, 524, 576, 575), (514, 513, 587, 586), (503, 502, 598, 597), (523, 522, 578, 577), (501, 500, 600, 599), (512, 511, 589, 588), (521, 520, 580, 579), (499, 498, 602, 601), (510, 509, 591, 590), (519, 518, 582, 581), (508, 507, 593, 592), (517, 516, 584, 583), (506, 505, 595, 594), (596, 597, 628, 627), (574, 575, 606, 605), (585, 586, 617, 616), (594, 595, 626, 625), (583, 584, 615, 614), (592, 593, 624, 623), (581, 582, 613, 612), (601, 602, 633, 632), (590, 591, 622, 621), (579, 580, 611, 610), (599, 600, 631, 630), (577, 578, 609, 608), (588, 589, 620, 619), (597, 598, 629, 628), (575, 576, 607, 606), (586, 587, 618, 617), (595, 596, 627, 626), (573, 574, 605, 604), (584, 585, 616, 615), (593, 594, 625, 624), (582, 583, 614, 613), (602, 603, 634, 633), (591, 592, 623, 622), (580, 581, 612, 611), (600, 601, 632, 631), (589, 590, 621, 620), (578, 579, 610, 609), (598, 599, 630, 629), (576, 577, 608, 607), (587, 588, 619, 618), (629, 630, 661, 660), (607, 608, 639, 638), (618, 619, 650, 649), (627, 628, 659, 658), (605, 606, 637, 636), (616, 617, 648, 647), (625, 626, 657, 656), (614, 615, 646, 645), (623, 624, 655, 654), (612, 613, 644, 643), (632, 633, 664, 663), (621, 622, 653, 652), (610, 611, 642, 641), (630, 631, 662, 661), (608, 609, 640, 639), (619, 620, 651, 650), (628, 629, 660, 659), (606, 607, 638, 637), (617, 618, 649, 648), (626, 627, 658, 657), (604, 605, 636, 635), (615, 616, 647, 646), (624, 625, 656, 655), (613, 614, 645, 644), (633, 634, 665, 664), (622, 623, 654, 653), (611, 612, 643, 642), (631, 632, 663, 662), (620, 621, 652, 651), (609, 610, 641, 640), (662, 663, 694, 693), (651, 652, 683, 682), (640, 641, 672, 671), (660, 661, 692, 691), (638, 639, 670, 669), (649, 650, 681, 680), (658, 659, 690, 689), (636, 637, 668, 667), (647, 648, 679, 678), (656, 657, 688, 687), (645, 646, 677, 676), (654, 655, 686, 685), (643, 644, 675, 674), (663, 664, 695, 694), (652, 653, 684, 683), (641, 642, 673, 672), (661, 662, 693, 692), (639, 640, 671, 670), (650, 651, 682, 681), (659, 660, 691, 690), (637, 638, 669, 668), (648, 649, 680, 679), (657, 658, 689, 688), (635, 636, 667, 666), (646, 647, 678, 677), (655, 656, 687, 686), (644, 645, 676, 675), (664, 665, 696, 695), (653, 654, 685, 684), (642, 643, 674, 673), (695, 696, 727, 726), (684, 685, 716, 715), (673, 674, 705, 704), (693, 694, 725, 724), (682, 683, 714, 713), (671, 672, 703, 702), (691, 692, 723, 722), (669, 670, 701, 700), (680, 681, 712, 711), (689, 690, 721, 720), (667, 668, 699, 698), (678, 679, 710, 709), (687, 688, 719, 718), (676, 677, 708, 707), (685, 686, 717, 716), (674, 675, 706, 705), (694, 695, 726, 725), (683, 684, 715, 714), (672, 673, 704, 703), (692, 693, 724, 723), (670, 671, 702, 701), (681, 682, 713, 712), (690, 691, 722, 721), (668, 669, 700, 699), (679, 680, 711, 710), (688, 689, 720, 719), (666, 667, 698, 697), (677, 678, 709, 708), (686, 687, 718, 717), (675, 676, 707, 706), (706, 707, 737, 736), (724, 725, 744, 743), (702, 703, 734, 733), (700, 701, 732, 731), (698, 699, 730, 729), (707, 708, 738, 737), (705, 706, 736, 735), (725, 726, 745, 744), (701, 702, 733, 732), (699, 700, 731, 730), (697, 698, 729, 728), (557, 556, 738, 570), (546, 545, 728, 729), (535, 534, 564, 741), (555, 554, 736, 737), (533, 532, 740, 563), (544, 543, 568, 496), (553, 552, 569, 735), (542, 541, 744, 745), (551, 550, 733, 734), (529, 528, 739, 560), (540, 539, 567, 743), (528, 559, 572, 739), (549, 548, 731, 732), (538, 537, 742, 566), (547, 546, 729, 730), (536, 535, 741, 565), (556, 555, 737, 738), (545, 544, 496, 728), (554, 553, 735, 736), (532, 531, 562, 740), (543, 542, 745, 568), (552, 551, 734, 569), (541, 540, 743, 744), (550, 549, 732, 733), (548, 547, 730, 731), (537, 536, 565, 742), (497, 496, 603), (496, 527, 573), (603, 496, 634), (496, 573, 604), (634, 496, 665), (496, 604, 635), (665, 496, 696), (496, 635, 666), (696, 496, 727), (496, 666, 697), (496, 697, 728), (717, 718, 564, 563), (726, 727, 568, 745), (715, 716, 740, 562), (704, 705, 735, 569), (713, 714, 561, 560), (722, 723, 567, 566), (711, 712, 739, 572), (720, 721, 742, 565), (709, 710, 571, 570), (718, 719, 741, 564), (727, 496, 568), (716, 717, 563, 740), (714, 715, 562, 561), (703, 704, 569, 734), (723, 724, 743, 567), (712, 713, 560, 739), (721, 722, 566, 742), (710, 711, 572, 571), (719, 720, 565, 741), (708, 709, 570, 738)])
me_cube.polygons.foreach_set('material_index', [0, 0, 0, 0, 0, 0, 0, 0, 0, 0, 0, 0, 0, 0, 1, 1, 1, 1, 1, 1, 1, 1, 1, 1, 1, 1, 1, 1, 1, 1, 1, 1, 1, 1, 1, 1, 1, 1, 1, 1, 1, 1, 1, 1, 1, 1, 1, 1, 1, 1, 1, 1, 1, 1, 1, 1, 1, 1, 1, 1, 1, 1, 1, 1, 1, 1, 1, 1, 1, 1, 1, 1, 1, 1, 1, 1, 1, 1, 1, 1, 1, 1, 1, 1, 1, 1, 1, 1, 1, 1, 1, 1, 1, 1, 1, 1, 1, 1, 1, 1, 1, 1, 1, 1, 1, 1, 1, 1, 1, 1, 1, 1, 1, 1, 1, 1, 1, 1, 1, 1, 1, 1, 1, 1, 1, 1, 1, 1, 1, 1, 1, 1, 1, 1, 1, 1, 1, 1, 1, 1, 1, 1, 1, 1, 1, 1, 1, 1, 1, 1, 1, 1, 1, 1, 1, 1, 1, 1, 1, 1, 1, 1, 1, 1, 1, 1, 1, 1, 1, 1, 1, 1, 1, 1, 1, 1, 1, 1, 1, 1, 1, 1, 1, 1, 1, 1, 1, 1, 1, 1, 1, 1, 1, 1, 1, 1, 1, 1, 1, 1, 1, 1, 1, 1, 1, 1, 1, 1, 1, 1, 1, 1, 1, 1, 1, 1, 1, 1, 1, 1, 1, 1, 1, 1, 1, 1, 1, 1, 1, 1, 1, 1, 1, 1, 1, 1, 1, 1, 1, 1, 1, 1, 1, 1, 1, 1, 1, 1, 1, 1, 1, 1, 1, 1, 1, 1, 1, 1, 1, 1, 1, 1, 1, 1, 1, 1, 1, 1, 1, 1, 1, 1, 1, 1, 1, 1, 1, 1, 1, 1, 1, 1, 1, 1, 1, 1, 1, 1, 1, 1, 1, 1, 1, 1, 1, 1, 1, 1, 1, 1, 1, 1, 1, 1, 1, 1, 1, 1, 1, 1, 1, 1, 1, 1, 1, 1, 1, 1, 1, 1, 1, 1, 1, 1, 1, 1, 1, 1, 1, 1, 1, 1, 1, 1, 1, 1, 1, 1, 1, 1, 1, 1, 1, 1, 1, 1, 1, 1, 1, 1, 1, 1, 1, 1, 1, 1, 1, 1, 1, 1, 1, 1, 1, 1, 1, 1, 1, 1, 1, 1, 1, 1, 1, 1, 1, 1, 1, 1, 1, 1, 1, 1, 1, 1, 1, 1, 1, 1, 1, 1, 1, 1, 1, 1, 1, 1, 1, 1, 1, 1, 1, 1, 1, 1, 1, 1, 1, 1, 1, 1, 1, 1, 1, 1, 1, 1, 1, 1, 1, 1, 1, 1, 1, 1, 1, 1, 1, 1, 1, 1, 1, 1, 1, 1, 1, 1, 1, 1, 1, 1, 1, 1, 1, 1, 1, 1, 1, 1, 1, 1, 1, 1, 1, 1, 1, 1, 1, 1, 1, 1, 1, 1, 1, 1, 1, 1, 1, 1, 1, 1, 1, 1, 1, 1, 1, 1, 1, 1, 1, 1, 1, 1, 1, 1, 1, 1, 1, 1, 1, 1, 1, 1, 1, 1, 1, 1, 1, 1, 1, 1, 1, 1, 1, 1, 1, 1, 1, 1, 1, 1, 1, 1, 1, 1, 1, 1, 1, 1, 1, 1, 1, 1, 1, 1, 1, 1, 1, 1, 1, 1, 1, 1, 1, 1, 1, 1, 1, 1, 1, 1, 1, 1, 1, 1, 1, 1, 1, 1, 1, 1, 1, 1, 1, 1, 1, 1, 1, 1, 1, 1, 1, 1, 1, 1, 1, 1, 1, 1, 1, 1, 1, 1, 1, 1, 1, 1, 1, 1, 1, 1, 1, 1, 1, 1, 1, 1, 1, 1, 1, 1, 1, 1, 1, 1, 1, 1, 1, 1, 1, 1, 1, 1, 1, 1, 1, 1, 1, 1, 1, 1, 1, 1, 1, 1, 1, 1, 1, 1, 1, 1, 1, 1, 1, 1, 1, 1, 1, 1, 1, 1, 1, 1, 1, 1, 1, 1, 1, 1, 1, 1, 1, 1, 1, 1, 1, 1, 1, 1, 1, 1, 1, 1, 1, 1])
me_cube.materials.append(mat_mauer_mit_rohre_drauf)
me_cube.materials.append(mat_rohr)
me_cube.use_remesh_preserve_volume = False
me_cube.use_remesh_preserve_attributes = False
me_cube.use_mirror_vertex_groups = False
me_cube.update()
me_plane_004 = bpy.data.meshes.new('Plane.004')
me_plane_004.from_pydata([(-0.5576, -0.5153, 0.0), (0.5576, -0.5153, 0.0), (-0.5576, 0.5153, 0.0), (0.5576, 0.5153, 0.0), (-0.5576, -0.5153, 0.1544), (0.5576, -0.5153, 0.1544), (-0.5576, 0.5153, 0.1544), (0.5576, 0.5153, 0.1544), (-0.4772, -0.4382, 0.1484), (0.4772, -0.4382, 0.1484), (-0.4772, 0.4382, 0.1484), (0.4772, 0.4382, 0.1484), (0.5376, 0.4953, 0.1544), (-0.4772, -0.4382, 0.006035), (0.4772, -0.4382, 0.006035), (-0.4772, 0.4382, 0.006035), (0.4772, 0.4382, 0.006035), (0.3038, 0.4953, 0.1544), (0.1502, 0.4953, 0.1544), (0.07681, 0.4953, 0.1544), (-0.07681, 0.4953, 0.1544), (-0.1504, 0.4953, 0.1544), (-0.304, 0.4953, 0.1544), (0.3038, 0.4456, 0.1544), (0.1502, 0.4456, 0.1544), (0.07681, 0.4456, 0.1544), (-0.07681, 0.4456, 0.1544), (-0.1504, 0.4456, 0.1544), (-0.304, 0.4456, 0.1544), (0.3038, 0.4953, 0.7174), (0.1502, 0.4953, 0.7174), (0.07681, 0.4953, 0.7174), (-0.07681, 0.4953, 0.7174), (-0.1504, 0.4953, 0.7174), (-0.304, 0.4953, 0.7174), (0.3038, 0.4456, 0.7174), (0.1502, 0.4456, 0.7174), (0.07681, 0.4456, 0.7174), (-0.07681, 0.4456, 0.7174), (-0.1504, 0.4456, 0.7174), (-0.304, 0.4456, 0.7174), (0.4581, -0.3143, 0.6719), (0.4581, -0.2242, 0.6719), (0.4581, -0.05586, 0.4298), (0.4581, 0.05586, 0.4298), (0.4581, 0.2242, 0.6719), (0.4581, 0.3143, 0.6719), (0.4581, 0.3143, 0.4705), (0.4581, 0.2242, 0.4705), (0.4581, 0.05586, 0.1544), (0.4581, -0.05586, 0.1544), (0.4581, -0.2242, 0.4705), (0.4581, -0.3143, 0.4705), (0.4879, -0.3143, 0.6719), (0.4879, -0.2242, 0.6719), (0.4879, -0.05586, 0.4298), (0.4879, 0.05586, 0.4298), (0.4879, 0.2242, 0.6719), (0.4879, 0.3143, 0.6719), (0.4879, 0.3143, 0.4705), (0.4879, 0.2242, 0.4705), (0.4879, 0.05586, 0.1544), (0.4879, -0.05586, 0.1544), (0.4879, -0.2242, 0.4705), (0.4879, -0.3143, 0.4705), (0.4879, 0.3313, 0.7174), (0.4879, 0.2073, 0.7174), (0.4879, 0.09884, 0.7174), (0.4879, -0.09884, 0.7174), (0.4879, -0.2073, 0.7174), (0.4879, -0.3313, 0.7174), (0.5376, 0.3313, 0.7174), (0.5376, 0.2073, 0.7174), (0.5376, 0.09884, 0.7174), (0.5376, -0.09884, 0.7174), (0.5376, -0.2073, 0.7174), (0.5376, -0.3313, 0.7174), (0.4879, 0.3313, 0.1544), (0.4879, 0.2073, 0.1544), (0.4879, 0.09884, 0.1544), (0.4879, -0.09884, 0.1544), (0.4879, -0.2073, 0.1544), (0.4879, -0.3313, 0.1544), (0.5376, 0.3313, 0.1544), (0.5376, 0.2073, 0.1544), (0.5376, 0.09884, 0.1544), (0.5376, -0.09884, 0.1544), (0.5376, -0.2073, 0.1544), (0.5376, -0.3313, 0.1544), (0.5376, -0.4953, 0.7174), (0.5376, 0.4953, 0.7174), (0.5376, -0.4953, 0.1544), (-0.304, -0.4953, 0.1544), (-0.1504, -0.4953, 0.1544), (-0.07681, -0.4953, 0.1544), (0.07681, -0.4953, 0.1544), (0.1502, -0.4953, 0.1544), (0.3038, -0.4953, 0.1544), (-0.304, -0.4456, 0.1544), (-0.1504, -0.4456, 0.1544), (-0.07681, -0.4456, 0.1544), (0.07681, -0.4456, 0.1544), (0.1502, -0.4456, 0.1544), (0.3038, -0.4456, 0.1544), (-0.304, -0.4953, 0.7174), (-0.1504, -0.4953, 0.7174), (-0.07681, -0.4953, 0.7174), (0.07681, -0.4953, 0.7174), (0.1502, -0.4953, 0.7174), (0.3038, -0.4953, 0.7174), (-0.304, -0.4456, 0.7174), (-0.1504, -0.4456, 0.7174), (-0.07681, -0.4456, 0.7174), (0.07681, -0.4456, 0.7174), (0.1502, -0.4456, 0.7174), (0.3038, -0.4456, 0.7174), (-0.2831, -0.4456, 0.4705), (-0.1714, -0.4456, 0.4705), (-0.05583, -0.4456, 0.4705), (0.05583, -0.4456, 0.4705), (0.1712, -0.4456, 0.4705), (0.2829, -0.4456, 0.4705), (0.2829, -0.4456, 0.6719), (0.1712, -0.4456, 0.6719), (0.05583, -0.4456, 0.6719), (-0.05583, -0.4456, 0.6719), (-0.1714, -0.4456, 0.6719), (-0.2831, -0.4456, 0.6719), (-0.2831, -0.4158, 0.4705), (-0.1714, -0.4158, 0.4705), (-0.05583, -0.4158, 0.4705), (0.05583, -0.4158, 0.4705), (0.1712, -0.4158, 0.4705), (0.2829, -0.4158, 0.4705), (0.2829, -0.4158, 0.6719), (0.1712, -0.4158, 0.6719), (0.05583, -0.4158, 0.6719), (-0.05583, -0.4158, 0.6719), (-0.1714, -0.4158, 0.6719), (-0.2831, -0.4158, 0.6719), (0.3038, 0.4456, 0.4086), (0.3038, 0.4456, 0.4553), (0.1502, 0.4456, 0.4086), (0.1502, 0.4456, 0.4553), (0.07681, 0.4456, 0.4086), (0.07681, 0.4456, 0.4553), (-0.07681, 0.4456, 0.4086), (-0.07681, 0.4456, 0.4553), (-0.1504, 0.4456, 0.4086), (-0.1504, 0.4456, 0.4553), (-0.304, 0.4456, 0.4086), (-0.304, 0.4456, 0.4553), (0.3038, 0.4953, 0.4086), (0.3038, 0.4953, 0.4553), (0.1502, 0.4953, 0.4086), (0.1502, 0.4953, 0.4553), (0.07681, 0.4953, 0.4086), (0.07681, 0.4953, 0.4553), (-0.07681, 0.4953, 0.4086), (-0.07681, 0.4953, 0.4553), (-0.1504, 0.4953, 0.4086), (-0.1504, 0.4953, 0.4553), (-0.304, 0.4953, 0.4086), (-0.304, 0.4953, 0.4553), (0.4879, -0.4456, 0.7174), (0.4879, 0.4456, 0.7174), (0.7191, 0.4776, 0.0), (0.5576, 0.4776, 0.0), (0.7191, 0.346, 0.0772), (0.5576, -0.2073, 0.0), (0.5576, 0.4118, 0.0772), (0.5576, -0.2073, 0.2638), (0.7638, -0.252, 0.0), (0.5576, -0.252, 0.0), (0.7638, -0.252, 0.2638), (0.5576, -0.252, 0.2638), (0.7191, 0.5153, 0.0), (0.7191, -0.2073, 0.0), (0.7191, 0.5153, 0.1148), (0.7191, -0.2073, 0.2638), (0.7638, 0.5153, 0.0), (0.7638, 0.5153, 0.1148), (0.7191, 0.3575, 0.2638), (0.7638, 0.3575, 0.2638), (0.7191, 0.463, 0.1148), (0.7638, 0.463, 0.1148), (0.5576, 0.4776, 0.0386), (0.5576, 0.4118, 0.0386), (0.7191, 0.4118, 0.0386), (0.4879, -0.252, 0.2638), (0.4879, -0.252, 0.1544), (0.7191, 0.4776, 0.0386), (0.5576, 0.2802, 0.1158), (0.5576, 0.346, 0.1158), (0.5576, 0.2802, 0.1544), (0.7191, -0.2073, 0.1544), (0.4879, -0.2073, 0.2638), (0.4879, -0.2073, 0.1544), (0.7191, 0.4118, 0.0772), (0.5576, 0.346, 0.0772), (0.7191, 0.2802, 0.1158), (0.5576, -0.252, 0.1544), (0.5576, -0.2073, 0.1544), (0.7191, 0.346, 0.1158), (0.7191, 0.2802, 0.1544), (0.5576, -0.2073, 0.1544), (-0.5676, 0.5253, 0.7174), (0.5676, -0.5253, 0.7174), (0.5676, 0.5253, 0.7174), (-0.5676, -0.5253, 0.7174), (0.1966, 2.98e-08, 1.02), (-0.1966, 2.98e-08, 1.02), (-0.4735, 0.4, 0.0), (0.4735, 0.4, 0.0), (-0.4735, -0.4, 0.0), (0.4735, -0.4, 0.0), (-0.4735, 0.4, 0.7174), (0.4735, 0.4, 0.7174), (-0.4735, -0.4, 0.7174), (0.4735, -0.4, 0.7174), (-0.5376, -0.4953, 0.1544), (-0.4879, -0.3313, 0.7174), (-0.4879, -0.2073, 0.7174), (-0.4879, -0.09884, 0.7174), (-0.4879, 0.09884, 0.7174), (-0.4879, 0.2073, 0.7174), (-0.4879, 0.3313, 0.7174), (-0.5376, -0.3313, 0.7174), (-0.5376, -0.2073, 0.7174), (-0.5376, -0.09884, 0.7174), (-0.5376, 0.09884, 0.7174), (-0.5376, 0.2073, 0.7174), (-0.5376, 0.3313, 0.7174), (-0.4879, -0.3313, 0.1544), (-0.4879, -0.2073, 0.1544), (-0.4879, -0.09884, 0.1544), (-0.4879, 0.09884, 0.1544), (-0.4879, 0.2073, 0.1544), (-0.4879, 0.3313, 0.1544), (-0.5376, -0.3313, 0.1544), (-0.5376, -0.2073, 0.1544), (-0.5376, -0.09884, 0.1544), (-0.5376, 0.09884, 0.1544), (-0.5376, 0.2073, 0.1544), (-0.5376, 0.3313, 0.1544), (-0.5376, 0.4953, 0.7174), (-0.5376, -0.4953, 0.7174), (-0.5376, 0.4953, 0.1544), (-0.4879, 0.4456, 0.7174), (-0.4879, -0.4456, 0.7174)], [(17, 18), (19, 20), (21, 22), (84, 83), (86, 85), (88, 87), (92, 93), (94, 95), (96, 97), (140, 141), (142, 143), (144, 145), (146, 147), (148, 149), (150, 151), (173, 169), (172, 177), (245, 246), (249, 248), (247, 220), (240, 239), (242, 241), (244, 243)], [(7, 6, 10, 11), (3, 2, 6, 7), (1, 3, 7, 5), (0, 1, 5, 4), (2, 0, 4, 6), (5, 7, 11, 9), (4, 5, 9, 8), (6, 4, 8, 10), (11, 10, 15, 16), (9, 11, 16, 14), (8, 9, 14, 13), (10, 8, 13, 15), (79, 61, 62, 80), (55, 68, 80, 62), (56, 61, 79, 67), (64, 63, 51, 52), (33, 34, 40, 39), (31, 32, 38, 37), (29, 30, 36, 35), (54, 53, 41, 42), (62, 61, 49, 50), (60, 59, 47, 48), (57, 60, 48, 45), (61, 56, 44, 49), (57, 66, 78, 60), (58, 59, 77, 65), (63, 54, 42, 51), (53, 64, 52, 41), (77, 59, 60, 78), (65, 66, 57, 58), (59, 58, 46, 47), (55, 62, 50, 43), (58, 57, 45, 46), (56, 55, 43, 44), (53, 70, 82, 64), (69, 54, 63, 81), (84, 78, 66, 72), (86, 80, 68, 74), (69, 70, 53, 54), (88, 82, 70, 76), (72, 71, 65, 66), (74, 73, 67, 68), (76, 75, 69, 70), (81, 69, 75, 87), (79, 67, 73, 85), (77, 65, 71, 83), (81, 63, 64, 82), (67, 68, 55, 56), (153, 141, 35, 29), (143, 36, 30, 155), (157, 145, 37, 31), (147, 38, 32, 159), (161, 149, 39, 33), (151, 40, 34, 163), (157, 31, 30, 155), (161, 33, 32, 159), (108, 109, 115, 114), (106, 107, 113, 112), (104, 105, 111, 110), (111, 110, 127, 126), (92, 98, 110, 104), (99, 111, 105, 93), (94, 100, 112, 106), (101, 113, 107, 95), (96, 102, 114, 108), (103, 115, 109, 97), (111, 126, 117, 99), (99, 117, 116, 98), (127, 110, 98, 116), (113, 112, 125, 124), (124, 119, 101, 113), (125, 112, 100, 118), (101, 119, 118, 100), (123, 114, 102, 120), (115, 114, 123, 122), (122, 121, 103, 115), (103, 121, 120, 102), (117, 126, 138, 129), (127, 116, 128, 139), (119, 124, 136, 131), (123, 120, 132, 135), (120, 121, 133, 132), (122, 123, 135, 134), (118, 119, 131, 130), (126, 127, 139, 138), (124, 125, 137, 136), (116, 117, 129, 128), (121, 122, 134, 133), (125, 118, 130, 137), (94, 106, 105, 93), (96, 108, 107, 95), (86, 74, 75, 87), (84, 72, 73, 85), (12, 17, 152, 153, 29, 90), (91, 89, 109, 97), (12, 90, 71, 83), (91, 88, 76, 89), (21, 160, 158, 20), (160, 161, 159, 158), (19, 156, 154, 18), (156, 157, 155, 154), (28, 150, 162, 22), (163, 161, 149, 151), (21, 27, 148, 160), (159, 157, 145, 147), (26, 146, 158, 20), (155, 153, 141, 143), (19, 25, 144, 156), (161, 160, 162, 163), (24, 142, 154, 18), (157, 156, 158, 159), (17, 23, 140, 152), (153, 152, 154, 155), (162, 150, 148, 160), (158, 146, 144, 156), (154, 142, 140, 152), (23, 24, 142, 140), (25, 26, 146, 144), (27, 28, 150, 148), (220, 92, 104, 246), (247, 245, 34, 163, 162, 22), (111, 105, 106, 112), (113, 107, 108, 114), (89, 109, 115, 164), (89, 164, 70, 76), (69, 68, 74, 75), (67, 66, 72, 73), (90, 71, 65, 165), (35, 165, 90, 29), (36, 30, 31, 37), (38, 32, 33, 39), (174, 183, 182, 179), (172, 173, 201, 175, 174), (201, 202, 197, 190), (177, 169, 202, 171, 179), (174, 175, 171, 179), (172, 180, 181, 185, 183, 174), (176, 177, 179, 182, 184, 178), (178, 181, 180, 176), (184, 185, 181, 178), (188, 187, 170, 198), (182, 183, 185, 184), (166, 167, 186, 191), (175, 201, 190, 189), (171, 175, 189, 196), (203, 193, 192, 200), (197, 196, 189, 190), (198, 170, 199, 168), (191, 186, 187, 188), (200, 192, 194, 204), (204, 194, 205, 195), (168, 199, 193, 203), (202, 197, 196, 171), (207, 209, 206, 208), (209, 207, 210, 211), (208, 206, 211, 210), (207, 208, 210), (206, 209, 211), (212, 214, 215, 213), (216, 217, 219, 218), (215, 214, 218, 219), (213, 215, 219, 217), (212, 213, 217, 216), (214, 212, 216, 218), (226, 238, 237, 225), (40, 34, 245, 248), (249, 246, 104, 110), (221, 222, 234, 233), (240, 234, 222, 228), (242, 236, 224, 230), (244, 238, 226, 232), (228, 227, 221, 222), (230, 229, 223, 224), (232, 231, 225, 226), (237, 225, 231, 243), (235, 223, 229, 241), (233, 221, 227, 239), (223, 224, 236, 235), (242, 230, 231, 243), (240, 228, 229, 241), (220, 246, 227, 239), (247, 244, 232, 245), (245, 248, 226, 232), (225, 224, 230, 231), (223, 222, 228, 229), (246, 227, 221, 249)])
me_plane_004.polygons.foreach_set('material_index', [0, 0, 0, 0, 0, 0, 0, 0, 0, 0, 0, 0, 1, 1, 1, 1, 1, 1, 1, 1, 1, 1, 1, 1, 1, 1, 1, 1, 1, 1, 1, 1, 1, 1, 1, 1, 1, 1, 1, 1, 1, 1, 1, 1, 1, 1, 1, 1, 1, 1, 1, 1, 1, 1, 1, 1, 1, 1, 1, 1, 1, 1, 1, 1, 1, 1, 1, 1, 1, 1, 1, 1, 1, 1, 1, 1, 1, 1, 1, 1, 1, 1, 1, 1, 1, 1, 1, 1, 1, 1, 1, 1, 1, 1, 1, 1, 1, 1, 1, 1, 1, 1, 1, 1, 1, 1, 1, 1, 1, 1, 1, 1, 1, 1, 1, 1, 1, 1, 1, 1, 1, 1, 1, 1, 1, 1, 1, 1, 1, 1, 1, 0, 0, 0, 0, 0, 0, 0, 0, 0, 0, 0, 0, 0, 0, 0, 0, 0, 0, 0, 0, 0, 0, 2, 2, 2, 2, 2, 3, 3, 3, 3, 3, 3, 1, 1, 1, 1, 1, 1, 1, 1, 1, 1, 1, 1, 1, 1, 1, 1, 1, 1, 1, 1, 1, 1])
me_plane_004.materials.append(mat_geb_udemauer)
me_plane_004.materials.append(mat_geb_ude)
me_plane_004.materials.append(mat_dach)
me_plane_004.materials.append(mat_darkness)
me_plane_004.use_remesh_preserve_volume = False
me_plane_004.use_remesh_preserve_attributes = False
me_plane_004.use_mirror_vertex_groups = False
me_plane_004.update()
me_ground = bpy.data.meshes.new('Ground')
me_ground.from_pydata([(1.0, -1.0, 0.0), (-1.0, -1.0, 0.0), (1.0, 1.0, 0.0), (-1.0, 1.0, 0.0)], [], [(1, 0, 2, 3)])
me_ground.materials.append(mat_gra)
me_ground.use_remesh_preserve_volume = False
me_ground.use_remesh_preserve_attributes = False
me_ground.use_mirror_vertex_groups = False
me_ground.update()

# ---- objects
ob_fass_mit_halterung_002 = bpy.data.objects.new('Fass mit Halterung.002', me_fass)
ob_fass_mit_halterung_001 = bpy.data.objects.new('Fass mit Halterung.001', me_fass)
ob_destille_rohre = bpy.data.objects.new('Destille-Rohre', me_cube)
ob_destille_geb_ude = bpy.data.objects.new('Destille-Gebäude', me_plane_004)
ob_ground = bpy.data.objects.new('Ground', me_ground)
ob_tile_helper = bpy.data.objects.new('Tile-Helper', None)
ob_setup = bpy.data.objects.new('Setup', None)
ob_kamera = bpy.data.objects.new('Kamera', cam_camera)
ob_sonne = bpy.data.objects.new('Sonne', light_lamp)
ob_fass_mit_halterung = bpy.data.objects.new('Fass mit Halterung', me_fass)

# ---- transforms, parenting, visibility, modifiers, constraints
ob_fass_mit_halterung_002.location = (0.5955, -0.6366, 0.2558)
ob_fass_mit_halterung_002.rotation_euler = (1.571, -0.0, 0.0)
ob_fass_mit_halterung_002.scale = (-0.1446, -0.1446, -0.2196)
ob_fass_mit_halterung_002.lineart.crease_threshold = 0.0
_vg = ob_fass_mit_halterung_002.vertex_groups.new(name='Holzbretter: Außen')
_vg = ob_fass_mit_halterung_002.vertex_groups.new(name='Holznretter: Innen')
_vg = ob_fass_mit_halterung_002.vertex_groups.new(name='Fasskern')
ob_fass_mit_halterung_001.location = (0.09272, -0.6366, 0.2558)
ob_fass_mit_halterung_001.rotation_euler = (1.571, -0.0, 0.0)
ob_fass_mit_halterung_001.scale = (-0.1446, -0.1446, -0.2196)
ob_fass_mit_halterung_001.lineart.crease_threshold = 0.0
_vg = ob_fass_mit_halterung_001.vertex_groups.new(name='Holzbretter: Außen')
_vg = ob_fass_mit_halterung_001.vertex_groups.new(name='Holznretter: Innen')
_vg = ob_fass_mit_halterung_001.vertex_groups.new(name='Fasskern')
ob_destille_rohre.location = (-0.8212, 0.2236, 0.0)
ob_destille_rohre.scale = (0.3515, 0.3515, 0.3515)
ob_destille_rohre.lineart.crease_threshold = 0.0
ob_destille_geb_ude.location = (-0.06708, 0.3435, 0.0)
ob_destille_geb_ude.lineart.crease_threshold = 0.0
ob_ground.location = (0.0, 0.0, 0.0)
ob_ground.rotation_euler = (0.0, -0.0, 4.712)
ob_ground.lineart.crease_threshold = 0.0
ob_tile_helper.location = (0.0, 0.0, 0.0)
ob_tile_helper.scale = (1.0, 1.0, 0.0)
ob_tile_helper.empty_display_type = 'CUBE'
ob_tile_helper.empty_image_offset = (0.0, 0.0)
ob_tile_helper.lineart.crease_threshold = 0.0
ob_setup.location = (0.0, 0.0, 0.0)
ob_setup.empty_image_offset = (0.0, 0.0)
ob_setup.hide_viewport = True
ob_setup.lineart.crease_threshold = 0.0
ob_kamera.parent = ob_setup
ob_kamera.location = (10.0, 10.0, 8.573)
ob_kamera.rotation_euler = (1.047, 0.0, 2.356)
ob_kamera.lock_rotations_4d = False
ob_kamera.empty_display_type = 'ARROWS'
ob_kamera.color = (0.0, 0.0, 0.0, 0.0)
ob_kamera.hide_viewport = True
ob_kamera.display_type = 'WIRE'
ob_kamera.lineart.crease_threshold = 0.0
ob_sonne.parent = ob_setup
ob_sonne.location = (0.0, 10.0, 10.0)
ob_sonne.rotation_euler = (-0.7854, -0.0, 0.0)
ob_sonne.lock_rotations_4d = False
ob_sonne.empty_display_type = 'ARROWS'
ob_sonne.color = (0.0, 0.0, 0.0, 0.0)
ob_sonne.hide_viewport = True
ob_sonne.lineart.crease_threshold = 0.0
ob_fass_mit_halterung.location = (-0.5758, -0.6366, 0.2558)
ob_fass_mit_halterung.rotation_euler = (1.571, -0.0, 0.0)
ob_fass_mit_halterung.scale = (-0.1446, -0.1446, -0.2196)
ob_fass_mit_halterung.lineart.crease_threshold = 0.0
_vg = ob_fass_mit_halterung.vertex_groups.new(name='Holzbretter: Außen')
_vg = ob_fass_mit_halterung.vertex_groups.new(name='Holznretter: Innen')
_vg = ob_fass_mit_halterung.vertex_groups.new(name='Fasskern')

# ---- collection membership
col_collection_1.objects.link(ob_fass_mit_halterung_002)
col_collection_1.objects.link(ob_fass_mit_halterung_001)
col_collection_1.objects.link(ob_destille_rohre)
col_collection_1.objects.link(ob_destille_geb_ude)
col_collection_1.objects.link(ob_ground)
col_collection_1.objects.link(ob_tile_helper)
col_collection_1.objects.link(ob_setup)
col_collection_1.objects.link(ob_kamera)
col_collection_1.objects.link(ob_sonne)
col_collection_1.objects.link(ob_fass_mit_halterung)

# ---- scene / render settings (as saved in the file)
scene.camera = ob_kamera
scene.frame_start = 1; scene.frame_end = 250; scene.frame_set(1)
scene.render.engine = 'BLENDER_EEVEE_NEXT'
scene.render.image_settings.compression = 90
scene.render.resolution_x = 128
scene.render.resolution_y = 96
scene.render.resolution_percentage = 750
scene.render.dither_intensity = 0.0
scene.render.film_transparent = True
scene.cycles.use_denoising = False
scene.cycles.samples = 10
scene.cycles.sampling_pattern = 'TABULATED_SOBOL'
scene.cycles.light_sampling_threshold = 0.0
scene.cycles.use_adaptive_sampling = False
scene.cycles.use_light_tree = False
scene.cycles.blur_glossy = 0.0
scene.cycles.volume_bounces = 1
scene.cycles.pixel_filter_type = 'GAUSSIAN'
scene.cycles.sample_clamp_indirect = 0.0
scene.view_settings.view_transform = 'Standard'
bpy.context.view_layer.update()
